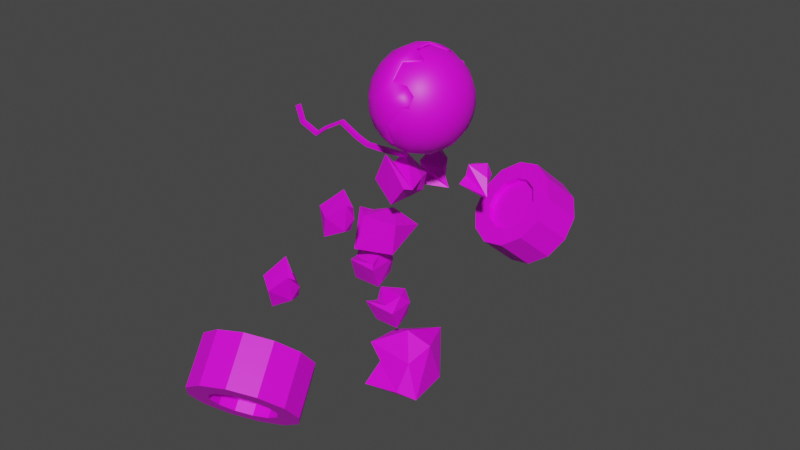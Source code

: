 # Source: EyeRevengeBoss2.blend  (saved by Blender 3.6.13; exported with 4.5.12 LTS)
import bpy
from mathutils import Matrix  # noqa: F401  (used for matrix-valued properties, if any)

bpy.ops.wm.read_factory_settings(use_empty=True)
scene = bpy.context.scene
scene.name = 'Scene'

# ---- collections
col_collection = bpy.data.collections.new('Collection'); scene.collection.children.link(col_collection)

# ---- images (referenced by path relative to the original .blend; pixels are not part of the script)
import os
ASSET_DIR = os.environ.get("B2B_ASSET_DIR", "")  # directory of the original .blend (textures are referenced by path, not embedded)
HERE = os.path.dirname(os.path.abspath(__file__))  # packed textures are extracted next to this script under _unpacked/

def load_image(name, relpath, width, height, colorspace="sRGB"):
    """Load a texture the original file referenced (path relative to the .blend, or extracted next to this script)."""
    p = next((c for c in (os.path.join(HERE, relpath), os.path.join(ASSET_DIR, relpath)) if relpath and os.path.exists(c)), "")
    if p:
        img = bpy.data.images.load(p, check_existing=True)
        img.name = name
    else:  # same state as the original file: an image datablock whose file is absent (Cycles renders it pink)
        img = bpy.data.images.new(name, width, height)
        img.source = "FILE"
        img.filepath = "//" + (relpath or name)
    img.colorspace_settings.name = colorspace
    return img
img_dungeons_2_texture_01_a_png = load_image('Dungeons_2_Texture_01_A.png', 'Dungeons_2_Texture_01_A.png', 1024, 1024, 'sRGB')

# ---- materials (node trees are filled in below, after node groups)
mat_material = bpy.data.materials.new('Material')
mat_material.alpha_threshold = 0.0
mat_material.use_transparent_shadow = False
mat_material.roughness = 0.5
mat_material.line_color = (0.0, 0.0, 0.0, 1.0)

# ---- material node trees
mat_material.use_nodes = True; mat_material.node_tree.nodes.clear()
_N = mat_material.node_tree.nodes; _L = mat_material.node_tree.links
n0 = _N.new('ShaderNodeOutputMaterial'); n0.name = 'Material Output'; n0.location = (300, 300)
n1 = _N.new('ShaderNodeBsdfPrincipled'); n1.name = 'Principled BSDF'; n1.location = (10, 300)
n1.distribution = 'GGX'
n1.subsurface_method = 'RANDOM_WALK_SKIN'
n1.inputs[3].default_value = 1.45
n1.inputs[27].default_value = (0.0, 0.0, 0.0, 1.0)
n1.inputs[28].default_value = 1.0
n2 = _N.new('ShaderNodeTexImage'); n2.name = 'Image Texture'; n2.location = (-449, 42)
n2.image = img_dungeons_2_texture_01_a_png
_L.new(n1.outputs[0], n0.inputs[0])
_L.new(n2.outputs[0], n1.inputs[0])
n0.is_active_output = True

# ---- world
world_world = bpy.data.worlds.new('World'); scene.world = world_world
world_world.use_nodes = True; world_world.node_tree.nodes.clear()
_N = world_world.node_tree.nodes; _L = world_world.node_tree.links
n0 = _N.new('ShaderNodeOutputWorld'); n0.name = 'World Output'; n0.location = (300, 300)
n1 = _N.new('ShaderNodeBackground'); n1.name = 'Background'; n1.location = (10, 300)
n1.inputs[0].default_value = (0.05088, 0.05088, 0.05088, 1.0)
_L.new(n1.outputs[0], n0.inputs[0])
n0.is_active_output = True
world_world.color = (0.05088, 0.05088, 0.05088)
world_world.use_sun_shadow = False
world_world.sun_shadow_jitter_overblur = 0.0

# ---- meshes
me_sphere_002 = bpy.data.meshes.new('Sphere.002')
me_sphere_002.from_pydata([(0.004323, 0.7216, 0.2691), (0.004323, 0.8926, -0.317), (0.06015, 0.8272, -0.6355), (0.1102, 0.253, 0.6314), (0.2057, 0.4835, 0.4897), (0.2815, 0.6665, 0.2691), (0.3301, 0.784, -0.008822), (0.3469, 0.8245, -0.317), (0.1519, 0.8056, -0.7131), (0.1999, 0.193, 0.6314), (0.3764, 0.3695, 0.4897), (0.5164, 0.5095, 0.2691), (0.6063, 0.5994, -0.008822), (0.6373, 0.6304, -0.317), (0.6063, 0.5994, -0.6251), (0.2599, 0.1033, 0.6314), (0.4904, 0.1988, 0.4897), (0.6734, 0.2746, 0.2691), (0.7909, 0.3232, -0.008822), (0.8314, 0.34, -0.317), (0.8122, 0.2161, -0.6251), (0.2809, -0.00258, 0.6314), (0.5305, -0.00258, 0.4897), (0.7285, -0.00258, 0.2691), (0.8557, -0.00258, -0.008822), (0.8995, -0.00258, -0.317), (0.8344, 0.1045, -0.6251), (0.2599, -0.1084, 0.6314), (0.4904, -0.2039, 0.4897), (0.6734, -0.2797, 0.2691), (0.7909, -0.3284, -0.008822), (0.8314, -0.3452, -0.317), (0.7149, -0.4421, -0.6251), (0.1999, -0.1982, 0.6314), (0.3764, -0.3746, 0.4897), (0.5164, -0.5147, 0.2691), (0.6063, -0.6046, -0.008822), (0.6373, -0.6356, -0.317), (0.6823, -0.4909, -0.6251), (0.1102, -0.2581, 0.6314), (0.2057, -0.4887, 0.4897), (0.2815, -0.6717, 0.2691), (0.3301, -0.7891, -0.008822), (0.3469, -0.8296, -0.317), (0.3301, -0.7891, -0.6251), (0.1091, -0.7055, -0.8486), (0.004323, -0.2792, 0.6314), (0.004323, -0.5288, 0.4897), (0.004323, -0.7268, 0.2691), (0.004323, -0.8539, -0.008822), (0.004323, -0.8978, -0.317), (0.004323, -0.8539, -0.6251), (-0.005205, -0.7282, -0.8486), (-0.1015, -0.2581, 0.6314), (-0.197, -0.4887, 0.4897), (-0.2728, -0.6717, 0.2691), (-0.3215, -0.7891, -0.008822), (-0.3382, -0.8296, -0.317), (-0.1396, -0.7539, -0.734), (0.004323, -0.00258, 0.6802), (-0.1913, -0.1982, 0.6314), (-0.3677, -0.3746, 0.4897), (-0.5078, -0.5147, 0.2691), (-0.5977, -0.6046, -0.008822), (-0.6287, -0.6356, -0.317), (-0.2512, -0.1084, 0.6314), (-0.4818, -0.2039, 0.4897), (-0.6648, -0.2797, 0.2691), (-0.7822, -0.3284, -0.008822), (-0.8407, -0.1628, -0.2403), (-0.2723, -0.00258, 0.6314), (-0.5219, -0.00258, 0.4897), (-0.7199, -0.00258, 0.2691), (-0.847, -0.00258, -0.008822), (-0.8691, -0.02032, -0.2403), (-0.2512, 0.1033, 0.6314), (-0.4818, 0.1988, 0.4897), (-0.6648, 0.2746, 0.2691), (-0.7822, 0.3232, -0.008822), (-0.8227, 0.34, -0.317), (-0.1913, 0.193, 0.6314), (-0.3677, 0.3695, 0.4897), (-0.5078, 0.5095, 0.2691), (-0.5977, 0.5994, -0.008822), (-0.6287, 0.6304, -0.317), (-0.1015, 0.253, 0.6314), (-0.197, 0.4835, 0.4897), (-0.2728, 0.6665, 0.2691), (-0.3215, 0.784, -0.008822), (-0.3382, 0.8245, -0.317), (0.004324, 0.274, 0.6314), (0.004324, 0.5236, 0.4897), (0.004324, 0.8488, -0.008822), (0.003138, 0.9469, -0.3016), (0.06232, 0.8776, -0.6393), (0.1154, 0.2689, 0.7036), (0.2166, 0.5133, 0.5535), (0.2969, 0.7072, 0.3197), (0.3485, 0.8318, 0.025), (0.3663, 0.8747, -0.3016), (0.1596, 0.8547, -0.7215), (0.003138, 0.7657, 0.3197), (0.2105, 0.2053, 0.7036), (0.3975, 0.3924, 0.5535), (0.546, 0.5408, 0.3197), (0.6413, 0.6361, 0.025), (0.6741, 0.669, -0.3016), (0.6413, 0.6361, -0.6283), (0.2741, 0.1102, 0.7036), (0.5184, 0.2114, 0.5535), (0.7124, 0.2918, 0.3197), (0.8369, 0.3433, 0.025), (0.8798, 0.3611, -0.3016), (0.8595, 0.2298, -0.6283), (0.2964, -0.002016, 0.7036), (0.5609, -0.002016, 0.5535), (0.7708, -0.002016, 0.3197), (0.9056, -0.002016, 0.025), (0.9521, -0.002016, -0.3016), (0.883, 0.1115, -0.6283), (0.2741, -0.1142, 0.7036), (0.5184, -0.2155, 0.5535), (0.7124, -0.2958, 0.3197), (0.8369, -0.3474, 0.025), (0.8798, -0.3652, -0.3016), (0.7564, -0.4679, -0.6283), (0.2105, -0.2094, 0.7036), (0.3975, -0.3964, 0.5535), (0.546, -0.5449, 0.3197), (0.6413, -0.6402, 0.025), (0.6741, -0.673, -0.3016), (0.7218, -0.5196, -0.6283), (0.1154, -0.2729, 0.7036), (0.2166, -0.5173, 0.5535), (0.2969, -0.7113, 0.3197), (0.3485, -0.8358, 0.025), (0.3663, -0.8787, -0.3016), (0.3485, -0.8358, -0.6283), (0.1142, -0.7471, -0.8652), (0.003138, -0.2952, 0.7036), (0.003138, -0.5598, 0.5535), (0.003138, -0.7697, 0.3197), (0.003138, -0.9045, 0.025), (0.003138, -0.9509, -0.3016), (0.003138, -0.9045, -0.6283), (-0.006963, -0.7712, -0.8652), (-0.1091, -0.2729, 0.7036), (-0.2103, -0.5173, 0.5535), (-0.2906, -0.7113, 0.3197), (-0.3422, -0.8358, 0.025), (-0.36, -0.8787, -0.3016), (-0.1494, -0.7985, -0.7437), (0.003138, -0.002015, 0.7554), (-0.2042, -0.2094, 0.7036), (-0.3913, -0.3964, 0.5535), (-0.5397, -0.5449, 0.3197), (-0.635, -0.6402, 0.025), (-0.6679, -0.673, -0.3016), (-0.2678, -0.1142, 0.7036), (-0.5122, -0.2155, 0.5535), (-0.7061, -0.2958, 0.3197), (-0.8306, -0.3474, 0.025), (-0.8926, -0.1718, -0.2204), (-0.2901, -0.002015, 0.7036), (-0.5546, -0.002015, 0.5535), (-0.7646, -0.002015, 0.3197), (-0.8993, -0.002015, 0.025), (-0.9227, -0.02082, -0.2204), (-0.2678, 0.1102, 0.7036), (-0.5122, 0.2114, 0.5535), (-0.7061, 0.2918, 0.3197), (-0.8306, 0.3433, 0.025), (-0.8736, 0.3611, -0.3016), (-0.2042, 0.2053, 0.7036), (-0.3913, 0.3924, 0.5535), (-0.5397, 0.5408, 0.3197), (-0.635, 0.6361, 0.025), (-0.6679, 0.669, -0.3016), (-0.1091, 0.2689, 0.7036), (-0.2103, 0.5133, 0.5535), (-0.2906, 0.7072, 0.3197), (-0.3422, 0.8318, 0.025), (-0.36, 0.8747, -0.3016), (0.003138, 0.2912, 0.7036), (0.003138, 0.5557, 0.5535), (0.003139, 0.9005, 0.025), (0.01175, 0.7502, -0.9095), (-0.006909, 0.9286, -0.305), (-0.07525, 0.8603, 0.02095), (-0.08707, 0.2614, -1.288), (-0.1911, 0.5019, -1.146), (-0.2772, 0.6927, -0.9221), (-0.3367, 0.8153, -0.6376), (-0.364, 0.8575, -0.3206), (-0.1734, 0.8378, 0.0968), (-0.1806, 0.1988, -1.292), (-0.3691, 0.3829, -1.154), (-0.5221, 0.529, -0.9328), (-0.6247, 0.6228, -0.6502), (-0.6668, 0.6551, -0.3338), (-0.6443, 0.6228, -0.01464), (-0.6223, 0.4347, 0.2734), (-0.2431, 0.1052, -1.295), (-0.488, 0.2048, -1.159), (-0.6858, 0.2839, -0.9399), (-0.8171, 0.3346, -0.6586), (-0.8691, 0.3521, -0.3427), (-0.8589, 0.2229, -0.02402), (-0.6602, 0.3781, 0.2717), (-0.2651, -0.005243, -1.296), (-0.5297, -0.005243, -1.161), (-0.7432, -0.005243, -0.9424), (-0.8846, -0.005243, -0.6616), (-0.9401, -0.005243, -0.3458), (-0.882, 0.1065, -0.02503), (-0.2431, -0.1157, -1.295), (-0.488, -0.2153, -1.159), (-0.6858, -0.2944, -0.9399), (-0.8171, -0.3451, -0.6586), (-0.8691, -0.3626, -0.3427), (-0.7575, -0.4637, -0.01959), (-0.1806, -0.2093, -1.292), (-0.3691, -0.3934, -1.154), (-0.5221, -0.5394, -0.9328), (-0.6247, -0.6332, -0.6502), (-0.6668, -0.6656, -0.3338), (-0.7235, -0.5146, -0.0181), (-0.08707, -0.2718, -1.288), (-0.1911, -0.5123, -1.146), (-0.2772, -0.7032, -0.9221), (-0.3367, -0.8258, -0.6376), (-0.364, -0.868, -0.3206), (-0.3564, -0.8258, -0.00206), (-0.1331, -0.7385, 0.2385), (0.02328, -0.2938, -1.283), (0.01878, -0.5541, -1.137), (0.01175, -0.7607, -0.9095), (0.002902, -0.8934, -0.6228), (-0.006908, -0.9391, -0.305), (-0.01672, -0.8934, 0.01278), (-0.0139, -0.7622, 0.2438), (0.1336, -0.2718, -1.278), (0.2287, -0.5123, -1.128), (0.3007, -0.7032, -0.8968), (0.3425, -0.8258, -0.6079), (0.3502, -0.868, -0.2894), (0.1299, -0.789, 0.1316), (0.02484, -0.005243, -1.333), (0.2272, -0.2093, -1.274), (0.4066, -0.3934, -1.12), (0.5456, -0.5394, -0.8861), (0.6305, -0.6332, -0.5954), (0.653, -0.6656, -0.2762), (0.6672, -0.5489, 0.04266), (0.2897, -0.1157, -1.271), (0.5255, -0.2153, -1.115), (0.7093, -0.2944, -0.879), (0.8229, -0.3451, -0.587), (0.8765, -0.1724, -0.3455), (0.7469, -0.4294, 0.04615), (0.3117, -0.005243, -1.27), (0.5673, -0.005243, -1.113), (0.7667, -0.005243, -0.8765), (0.8904, -0.005243, -0.584), (0.906, -0.02375, -0.3443), (0.8829, -0.02375, -0.2129), (0.7143, 0.07086, 0.3318), (0.2897, 0.1052, -1.271), (0.5255, 0.2048, -1.115), (0.7093, 0.2839, -0.879), (0.8229, 0.3346, -0.587), (0.8553, 0.3521, -0.2673), (0.8032, 0.3346, 0.04861), (0.6871, 0.2078, 0.3306), (0.2272, 0.1988, -1.274), (0.4066, 0.3829, -1.12), (0.5456, 0.529, -0.8861), (0.6305, 0.6228, -0.5954), (0.653, 0.6551, -0.2762), (0.5134, 0.6879, 0.03595), (0.1336, 0.2614, -1.278), (0.2287, 0.5019, -1.128), (0.3007, 0.6927, -0.8968), (0.3425, 0.8153, -0.6079), (0.3502, 0.8575, -0.2894), (0.4203, 0.7501, 0.03188), (0.02328, 0.2833, -1.283), (0.01878, 0.5436, -1.137), (0.002901, 0.8829, -0.6228)], [], [(2, 8, 7, 1), (0, 5, 4, 91), (92, 6, 5, 0), (90, 3, 59), (1, 7, 6, 92), (91, 4, 3, 90), (8, 14, 13, 7), (5, 11, 10, 4), (6, 12, 11, 5), (3, 9, 59), (7, 13, 12, 6), (4, 10, 9, 3), (10, 16, 15, 9), (11, 17, 16, 10), (12, 18, 17, 11), (9, 15, 59), (13, 19, 18, 12), (19, 25, 24, 18), (16, 22, 21, 15), (20, 26, 25, 19), (17, 23, 22, 16), (18, 24, 23, 17), (15, 21, 59), (24, 30, 29, 23), (21, 27, 59), (25, 31, 30, 24), (22, 28, 27, 21), (23, 29, 28, 22), (30, 36, 35, 29), (27, 33, 59), (31, 37, 36, 30), (28, 34, 33, 27), (32, 38, 37, 31), (29, 35, 34, 28), (35, 41, 40, 34), (36, 42, 41, 35), (33, 39, 59), (37, 43, 42, 36), (34, 40, 39, 33), (44, 51, 50, 43), (41, 48, 47, 40), (45, 52, 51, 44), (42, 49, 48, 41), (39, 46, 59), (43, 50, 49, 42), (40, 47, 46, 39), (50, 57, 56, 49), (47, 54, 53, 46), (51, 58, 57, 50), (48, 55, 54, 47), (49, 56, 55, 48), (46, 53, 59), (53, 60, 59), (57, 64, 63, 56), (54, 61, 60, 53), (55, 62, 61, 54), (56, 63, 62, 55), (63, 68, 67, 62), (60, 65, 59), (64, 69, 68, 63), (61, 66, 65, 60), (62, 67, 66, 61), (68, 73, 72, 67), (65, 70, 59), (69, 74, 73, 68), (66, 71, 70, 65), (67, 72, 71, 66), (72, 77, 76, 71), (73, 78, 77, 72), (70, 75, 59), (74, 79, 78, 73), (71, 76, 75, 70), (76, 81, 80, 75), (77, 82, 81, 76), (78, 83, 82, 77), (75, 80, 59), (79, 84, 83, 78), (84, 89, 88, 83), (81, 86, 85, 80), (82, 87, 86, 81), (83, 88, 87, 82), (80, 85, 59), (85, 90, 59), (89, 1, 92, 88), (86, 91, 90, 85), (87, 0, 91, 86), (88, 92, 0, 87), (94, 93, 99, 100), (101, 184, 96, 97), (185, 101, 97, 98), (183, 152, 95), (93, 185, 98, 99), (184, 183, 95, 96), (100, 99, 106, 107), (97, 96, 103, 104), (98, 97, 104, 105), (95, 152, 102), (99, 98, 105, 106), (96, 95, 102, 103), (103, 102, 108, 109), (104, 103, 109, 110), (105, 104, 110, 111), (102, 152, 108), (106, 105, 111, 112), (112, 111, 117, 118), (109, 108, 114, 115), (113, 112, 118, 119), (110, 109, 115, 116), (111, 110, 116, 117), (108, 152, 114), (117, 116, 122, 123), (114, 152, 120), (118, 117, 123, 124), (115, 114, 120, 121), (116, 115, 121, 122), (123, 122, 128, 129), (120, 152, 126), (124, 123, 129, 130), (121, 120, 126, 127), (125, 124, 130, 131), (122, 121, 127, 128), (128, 127, 133, 134), (129, 128, 134, 135), (126, 152, 132), (130, 129, 135, 136), (127, 126, 132, 133), (137, 136, 143, 144), (134, 133, 140, 141), (138, 137, 144, 145), (135, 134, 141, 142), (132, 152, 139), (136, 135, 142, 143), (133, 132, 139, 140), (143, 142, 149, 150), (140, 139, 146, 147), (144, 143, 150, 151), (141, 140, 147, 148), (142, 141, 148, 149), (139, 152, 146), (146, 152, 153), (150, 149, 156, 157), (147, 146, 153, 154), (148, 147, 154, 155), (149, 148, 155, 156), (156, 155, 160, 161), (153, 152, 158), (157, 156, 161, 162), (154, 153, 158, 159), (155, 154, 159, 160), (161, 160, 165, 166), (158, 152, 163), (162, 161, 166, 167), (159, 158, 163, 164), (160, 159, 164, 165), (165, 164, 169, 170), (166, 165, 170, 171), (163, 152, 168), (167, 166, 171, 172), (164, 163, 168, 169), (169, 168, 173, 174), (170, 169, 174, 175), (171, 170, 175, 176), (168, 152, 173), (172, 171, 176, 177), (177, 176, 181, 182), (174, 173, 178, 179), (175, 174, 179, 180), (176, 175, 180, 181), (173, 152, 178), (178, 152, 183), (182, 181, 185, 93), (179, 178, 183, 184), (180, 179, 184, 101), (181, 180, 101, 185), (20, 113, 119, 26), (64, 157, 162, 69), (74, 167, 172, 79), (38, 131, 130, 37), (52, 145, 144, 51), (32, 125, 131, 38), (26, 119, 118, 25), (69, 162, 167, 74), (25, 118, 124, 31), (13, 106, 112, 19), (37, 130, 136, 43), (14, 107, 106, 13), (2, 94, 100, 8), (51, 144, 151, 58), (84, 177, 182, 89), (8, 100, 107, 14), (89, 182, 93, 1), (79, 172, 177, 84), (57, 150, 157, 64), (43, 136, 137, 44), (1, 93, 94, 2), (44, 137, 138, 45), (31, 124, 125, 32), (58, 151, 150, 57), (45, 138, 145, 52), (19, 112, 113, 20), (188, 187, 193, 194), (186, 287, 190, 191), (288, 186, 191, 192), (286, 247, 189), (187, 288, 192, 193), (287, 286, 189, 190), (194, 193, 199, 200), (191, 190, 196, 197), (192, 191, 197, 198), (189, 247, 195), (193, 192, 198, 199), (190, 189, 195, 196), (196, 195, 202, 203), (200, 199, 206, 207), (197, 196, 203, 204), (201, 200, 207, 208), (198, 197, 204, 205), (195, 247, 202), (199, 198, 205, 206), (206, 205, 212, 213), (203, 202, 209, 210), (207, 206, 213, 214), (204, 203, 210, 211), (205, 204, 211, 212), (202, 247, 209), (212, 211, 217, 218), (209, 247, 215), (213, 212, 218, 219), (210, 209, 215, 216), (211, 210, 216, 217), (218, 217, 223, 224), (215, 247, 221), (219, 218, 224, 225), (216, 215, 221, 222), (220, 219, 225, 226), (217, 216, 222, 223), (223, 222, 228, 229), (224, 223, 229, 230), (221, 247, 227), (225, 224, 230, 231), (222, 221, 227, 228), (232, 231, 238, 239), (229, 228, 235, 236), (233, 232, 239, 240), (230, 229, 236, 237), (227, 247, 234), (231, 230, 237, 238), (228, 227, 234, 235), (238, 237, 244, 245), (235, 234, 241, 242), (239, 238, 245, 246), (236, 235, 242, 243), (237, 236, 243, 244), (234, 247, 241), (241, 247, 248), (245, 244, 251, 252), (242, 241, 248, 249), (243, 242, 249, 250), (244, 243, 250, 251), (251, 250, 256, 257), (248, 247, 254), (252, 251, 257, 258), (249, 248, 254, 255), (253, 252, 258, 259), (250, 249, 255, 256), (257, 256, 262, 263), (254, 247, 260), (258, 257, 263, 264), (255, 254, 260, 261), (256, 255, 261, 262), (265, 264, 271, 272), (262, 261, 268, 269), (266, 265, 272, 273), (263, 262, 269, 270), (260, 247, 267), (264, 263, 270, 271), (261, 260, 267, 268), (268, 267, 274, 275), (269, 268, 275, 276), (270, 269, 276, 277), (267, 247, 274), (271, 270, 277, 278), (278, 277, 283, 284), (275, 274, 280, 281), (279, 278, 284, 285), (276, 275, 281, 282), (277, 276, 282, 283), (274, 247, 280), (280, 247, 286), (284, 283, 288, 187), (281, 280, 286, 287), (282, 281, 287, 186), (283, 282, 186, 288)])
me_sphere_002.polygons.foreach_set('use_smooth', [True] * 293)
_uv = me_sphere_002.uv_layers.new(name='UVMap')
_uv.uv.foreach_set('vector', [0.4242, 0.009678, 0.4241, 0.009678, 0.4241, 0.009885, 0.4242, 0.009885, 0.4242, 0.0103, 0.4241, 0.0103, 0.4241, 0.01051, 0.4242, 0.01051, 0.4242, 0.01009, 0.4241, 0.01009, 0.4241, 0.0103, 0.4242, 0.0103, 0.4242, 0.01071, 0.4241, 0.01071, 0.4242, 0.01092, 0.4242, 0.009885, 0.4241, 0.009885, 0.4241, 0.01009, 0.4242, 0.01009, 0.4242, 0.01051, 0.4241, 0.01051, 0.4241, 0.01071, 0.4242, 0.01071, 0.4241, 0.009678, 0.424, 0.009678, 0.424, 0.009885, 0.4241, 0.009885, 0.4241, 0.0103, 0.424, 0.0103, 0.424, 0.01051, 0.4241, 0.01051, 0.4241, 0.01009, 0.424, 0.01009, 0.424, 0.0103, 0.4241, 0.0103, 0.4241, 0.01071, 0.424, 0.01071, 0.424, 0.01092, 0.4241, 0.009885, 0.424, 0.009885, 0.424, 0.01009, 0.4241, 0.01009, 0.4241, 0.01051, 0.424, 0.01051, 0.424, 0.01071, 0.4241, 0.01071, 0.424, 0.01051, 0.4238, 0.01051, 0.4238, 0.01071, 0.424, 0.01071, 0.424, 0.0103, 0.4238, 0.0103, 0.4238, 0.01051, 0.424, 0.01051, 0.424, 0.01009, 0.4238, 0.01009, 0.4238, 0.0103, 0.424, 0.0103, 0.424, 0.01071, 0.4238, 0.01071, 0.4239, 0.01092, 0.424, 0.009885, 0.4238, 0.009885, 0.4238, 0.01009, 0.424, 0.01009, 0.4238, 0.009885, 0.4237, 0.009885, 0.4237, 0.01009, 0.4238, 0.01009, 0.4238, 0.01051, 0.4237, 0.01051, 0.4237, 0.01071, 0.4238, 0.01071, 0.4238, 0.009678, 0.4237, 0.009678, 0.4237, 0.009885, 0.4238, 0.009885, 0.4238, 0.0103, 0.4237, 0.0103, 0.4237, 0.01051, 0.4238, 0.01051, 0.4238, 0.01009, 0.4237, 0.01009, 0.4237, 0.0103, 0.4238, 0.0103, 0.4238, 0.01071, 0.4237, 0.01071, 0.4238, 0.01092, 0.4237, 0.01009, 0.4236, 0.01009, 0.4236, 0.0103, 0.4237, 0.0103, 0.4237, 0.01071, 0.4236, 0.01071, 0.4237, 0.01092, 0.4237, 0.009885, 0.4236, 0.009885, 0.4236, 0.01009, 0.4237, 0.01009, 0.4237, 0.01051, 0.4236, 0.01051, 0.4236, 0.01071, 0.4237, 0.01071, 0.4237, 0.0103, 0.4236, 0.0103, 0.4236, 0.01051, 0.4237, 0.01051, 0.4236, 0.01009, 0.4235, 0.01009, 0.4235, 0.0103, 0.4236, 0.0103, 0.4236, 0.01071, 0.4235, 0.01071, 0.4235, 0.01092, 0.4236, 0.009885, 0.4235, 0.009885, 0.4235, 0.01009, 0.4236, 0.01009, 0.4236, 0.01051, 0.4235, 0.01051, 0.4235, 0.01071, 0.4236, 0.01071, 0.4236, 0.009678, 0.4235, 0.009678, 0.4235, 0.009885, 0.4236, 0.009885, 0.4236, 0.0103, 0.4235, 0.0103, 0.4235, 0.01051, 0.4236, 0.01051, 0.4235, 0.0103, 0.4233, 0.0103, 0.4233, 0.01051, 0.4235, 0.01051, 0.4235, 0.01009, 0.4233, 0.01009, 0.4233, 0.0103, 0.4235, 0.0103, 0.4235, 0.01071, 0.4233, 0.01071, 0.4234, 0.01092, 0.4235, 0.009885, 0.4233, 0.009885, 0.4233, 0.01009, 0.4235, 0.01009, 0.4235, 0.01051, 0.4233, 0.01051, 0.4233, 0.01071, 0.4235, 0.01071, 0.4233, 0.009678, 0.4232, 0.009678, 0.4232, 0.009885, 0.4233, 0.009885, 0.4233, 0.0103, 0.4232, 0.0103, 0.4232, 0.01051, 0.4233, 0.01051, 0.4233, 0.009471, 0.4232, 0.009471, 0.4232, 0.009678, 0.4233, 0.009678, 0.4233, 0.01009, 0.4232, 0.01009, 0.4232, 0.0103, 0.4233, 0.0103, 0.4233, 0.01071, 0.4232, 0.01071, 0.4233, 0.01092, 0.4233, 0.009885, 0.4232, 0.009885, 0.4232, 0.01009, 0.4233, 0.01009, 0.4233, 0.01051, 0.4232, 0.01051, 0.4232, 0.01071, 0.4233, 0.01071, 0.4232, 0.009885, 0.4231, 0.009885, 0.4231, 0.01009, 0.4232, 0.01009, 0.4232, 0.01051, 0.4231, 0.01051, 0.4231, 0.01071, 0.4232, 0.01071, 0.4232, 0.009678, 0.4231, 0.009678, 0.4231, 0.009885, 0.4232, 0.009885, 0.4232, 0.0103, 0.4231, 0.0103, 0.4231, 0.01051, 0.4232, 0.01051, 0.4232, 0.01009, 0.4231, 0.01009, 0.4231, 0.0103, 0.4232, 0.0103, 0.4232, 0.01071, 0.4231, 0.01071, 0.4231, 0.01092, 0.4231, 0.01071, 0.4229, 0.01071, 0.423, 0.01092, 0.4231, 0.009885, 0.4229, 0.009885, 0.4229, 0.01009, 0.4231, 0.01009, 0.4231, 0.01051, 0.4229, 0.01051, 0.4229, 0.01071, 0.4231, 0.01071, 0.4231, 0.0103, 0.4229, 0.0103, 0.4229, 0.01051, 0.4231, 0.01051, 0.4231, 0.01009, 0.4229, 0.01009, 0.4229, 0.0103, 0.4231, 0.0103, 0.4229, 0.01009, 0.4228, 0.01009, 0.4228, 0.0103, 0.4229, 0.0103, 0.4229, 0.01071, 0.4228, 0.01071, 0.4229, 0.01092, 0.4229, 0.009885, 0.4228, 0.009885, 0.4228, 0.01009, 0.4229, 0.01009, 0.4229, 0.01051, 0.4228, 0.01051, 0.4228, 0.01071, 0.4229, 0.01071, 0.4229, 0.0103, 0.4228, 0.0103, 0.4228, 0.01051, 0.4229, 0.01051, 0.4228, 0.01009, 0.4227, 0.01009, 0.4227, 0.0103, 0.4228, 0.0103, 0.4228, 0.01071, 0.4227, 0.01071, 0.4227, 0.01092, 0.4228, 0.009885, 0.4227, 0.009885, 0.4227, 0.01009, 0.4228, 0.01009, 0.4228, 0.01051, 0.4227, 0.01051, 0.4227, 0.01071, 0.4228, 0.01071, 0.4228, 0.0103, 0.4227, 0.0103, 0.4227, 0.01051, 0.4228, 0.01051, 0.4248, 0.0103, 0.4246, 0.0103, 0.4246, 0.01051, 0.4248, 0.01051, 0.4248, 0.01009, 0.4246, 0.01009, 0.4246, 0.0103, 0.4248, 0.0103, 0.4248, 0.01071, 0.4246, 0.01071, 0.4247, 0.01092, 0.4248, 0.009885, 0.4246, 0.009885, 0.4246, 0.01009, 0.4248, 0.01009, 0.4248, 0.01051, 0.4246, 0.01051, 0.4246, 0.01071, 0.4248, 0.01071, 0.4246, 0.01051, 0.4245, 0.01051, 0.4245, 0.01071, 0.4246, 0.01071, 0.4246, 0.0103, 0.4245, 0.0103, 0.4245, 0.01051, 0.4246, 0.01051, 0.4246, 0.01009, 0.4245, 0.01009, 0.4245, 0.0103, 0.4246, 0.0103, 0.4246, 0.01071, 0.4245, 0.01071, 0.4246, 0.01092, 0.4246, 0.009885, 0.4245, 0.009885, 0.4245, 0.01009, 0.4246, 0.01009, 0.4245, 0.009885, 0.4244, 0.009885, 0.4244, 0.01009, 0.4245, 0.01009, 0.4245, 0.01051, 0.4244, 0.01051, 0.4244, 0.01071, 0.4245, 0.01071, 0.4245, 0.0103, 0.4244, 0.0103, 0.4244, 0.01051, 0.4245, 0.01051, 0.4245, 0.01009, 0.4244, 0.01009, 0.4244, 0.0103, 0.4245, 0.0103, 0.4245, 0.01071, 0.4244, 0.01071, 0.4244, 0.01092, 0.4244, 0.01071, 0.4242, 0.01071, 0.4243, 0.01092, 0.4244, 0.009885, 0.4242, 0.009885, 0.4242, 0.01009, 0.4244, 0.01009, 0.4244, 0.01051, 0.4242, 0.01051, 0.4242, 0.01071, 0.4244, 0.01071, 0.4244, 0.0103, 0.4242, 0.0103, 0.4242, 0.01051, 0.4244, 0.01051, 0.4244, 0.01009, 0.4242, 0.01009, 0.4242, 0.0103, 0.4244, 0.0103, 0.4242, 0.009678, 0.4242, 0.009885, 0.4241, 0.009885, 0.4241, 0.009678, 0.4242, 0.0103, 0.4242, 0.01051, 0.4241, 0.01051, 0.4241, 0.0103, 0.4242, 0.01009, 0.4242, 0.0103, 0.4241, 0.0103, 0.4241, 0.01009, 0.4242, 0.01071, 0.4242, 0.01092, 0.4241, 0.01071, 0.4242, 0.009885, 0.4242, 0.01009, 0.4241, 0.01009, 0.4241, 0.009885, 0.4242, 0.01051, 0.4242, 0.01071, 0.4241, 0.01071, 0.4241, 0.01051, 0.4241, 0.009678, 0.4241, 0.009885, 0.424, 0.009885, 0.424, 0.009678, 0.4241, 0.0103, 0.4241, 0.01051, 0.424, 0.01051, 0.424, 0.0103, 0.4241, 0.01009, 0.4241, 0.0103, 0.424, 0.0103, 0.424, 0.01009, 0.4241, 0.01071, 0.424, 0.01092, 0.424, 0.01071, 0.4241, 0.009885, 0.4241, 0.01009, 0.424, 0.01009, 0.424, 0.009885, 0.4241, 0.01051, 0.4241, 0.01071, 0.424, 0.01071, 0.424, 0.01051, 0.424, 0.01051, 0.424, 0.01071, 0.4238, 0.01071, 0.4238, 0.01051, 0.424, 0.0103, 0.424, 0.01051, 0.4238, 0.01051, 0.4238, 0.0103, 0.424, 0.01009, 0.424, 0.0103, 0.4238, 0.0103, 0.4238, 0.01009, 0.424, 0.01071, 0.4239, 0.01092, 0.4238, 0.01071, 0.424, 0.009885, 0.424, 0.01009, 0.4238, 0.01009, 0.4238, 0.009885, 0.4238, 0.009885, 0.4238, 0.01009, 0.4237, 0.01009, 0.4237, 0.009885, 0.4238, 0.01051, 0.4238, 0.01071, 0.4237, 0.01071, 0.4237, 0.01051, 0.4238, 0.009678, 0.4238, 0.009885, 0.4237, 0.009885, 0.4237, 0.009678, 0.4238, 0.0103, 0.4238, 0.01051, 0.4237, 0.01051, 0.4237, 0.0103, 0.4238, 0.01009, 0.4238, 0.0103, 0.4237, 0.0103, 0.4237, 0.01009, 0.4238, 0.01071, 0.4238, 0.01092, 0.4237, 0.01071, 0.4237, 0.01009, 0.4237, 0.0103, 0.4236, 0.0103, 0.4236, 0.01009, 0.4237, 0.01071, 0.4237, 0.01092, 0.4236, 0.01071, 0.4237, 0.009885, 0.4237, 0.01009, 0.4236, 0.01009, 0.4236, 0.009885, 0.4237, 0.01051, 0.4237, 0.01071, 0.4236, 0.01071, 0.4236, 0.01051, 0.4237, 0.0103, 0.4237, 0.01051, 0.4236, 0.01051, 0.4236, 0.0103, 0.4236, 0.01009, 0.4236, 0.0103, 0.4235, 0.0103, 0.4235, 0.01009, 0.4236, 0.01071, 0.4235, 0.01092, 0.4235, 0.01071, 0.4236, 0.009885, 0.4236, 0.01009, 0.4235, 0.01009, 0.4235, 0.009885, 0.4236, 0.01051, 0.4236, 0.01071, 0.4235, 0.01071, 0.4235, 0.01051, 0.4236, 0.009678, 0.4236, 0.009885, 0.4235, 0.009885, 0.4235, 0.009678, 0.4236, 0.0103, 0.4236, 0.01051, 0.4235, 0.01051, 0.4235, 0.0103, 0.4235, 0.0103, 0.4235, 0.01051, 0.4233, 0.01051, 0.4233, 0.0103, 0.4235, 0.01009, 0.4235, 0.0103, 0.4233, 0.0103, 0.4233, 0.01009, 0.4235, 0.01071, 0.4234, 0.01092, 0.4233, 0.01071, 0.4235, 0.009885, 0.4235, 0.01009, 0.4233, 0.01009, 0.4233, 0.009885, 0.4235, 0.01051, 0.4235, 0.01071, 0.4233, 0.01071, 0.4233, 0.01051, 0.4233, 0.009678, 0.4233, 0.009885, 0.4232, 0.009885, 0.4232, 0.009678, 0.4233, 0.0103, 0.4233, 0.01051, 0.4232, 0.01051, 0.4232, 0.0103, 0.4233, 0.009471, 0.4233, 0.009678, 0.4232, 0.009678, 0.4232, 0.009471, 0.4233, 0.01009, 0.4233, 0.0103, 0.4232, 0.0103, 0.4232, 0.01009, 0.4233, 0.01071, 0.4233, 0.01092, 0.4232, 0.01071, 0.4233, 0.009885, 0.4233, 0.01009, 0.4232, 0.01009, 0.4232, 0.009885, 0.4233, 0.01051, 0.4233, 0.01071, 0.4232, 0.01071, 0.4232, 0.01051, 0.4232, 0.009885, 0.4232, 0.01009, 0.4231, 0.01009, 0.4231, 0.009885, 0.4232, 0.01051, 0.4232, 0.01071, 0.4231, 0.01071, 0.4231, 0.01051, 0.4232, 0.009678, 0.4232, 0.009885, 0.4231, 0.009885, 0.4231, 0.009678, 0.4232, 0.0103, 0.4232, 0.01051, 0.4231, 0.01051, 0.4231, 0.0103, 0.4232, 0.01009, 0.4232, 0.0103, 0.4231, 0.0103, 0.4231, 0.01009, 0.4232, 0.01071, 0.4231, 0.01092, 0.4231, 0.01071, 0.4231, 0.01071, 0.423, 0.01092, 0.4229, 0.01071, 0.4231, 0.009885, 0.4231, 0.01009, 0.4229, 0.01009, 0.4229, 0.009885, 0.4231, 0.01051, 0.4231, 0.01071, 0.4229, 0.01071, 0.4229, 0.01051, 0.4231, 0.0103, 0.4231, 0.01051, 0.4229, 0.01051, 0.4229, 0.0103, 0.4231, 0.01009, 0.4231, 0.0103, 0.4229, 0.0103, 0.4229, 0.01009, 0.4229, 0.01009, 0.4229, 0.0103, 0.4228, 0.0103, 0.4228, 0.01009, 0.4229, 0.01071, 0.4229, 0.01092, 0.4228, 0.01071, 0.4229, 0.009885, 0.4229, 0.01009, 0.4228, 0.01009, 0.4228, 0.009885, 0.4229, 0.01051, 0.4229, 0.01071, 0.4228, 0.01071, 0.4228, 0.01051, 0.4229, 0.0103, 0.4229, 0.01051, 0.4228, 0.01051, 0.4228, 0.0103, 0.4228, 0.01009, 0.4228, 0.0103, 0.4227, 0.0103, 0.4227, 0.01009, 0.4228, 0.01071, 0.4227, 0.01092, 0.4227, 0.01071, 0.4228, 0.009885, 0.4228, 0.01009, 0.4227, 0.01009, 0.4227, 0.009885, 0.4228, 0.01051, 0.4228, 0.01071, 0.4227, 0.01071, 0.4227, 0.01051, 0.4228, 0.0103, 0.4228, 0.01051, 0.4227, 0.01051, 0.4227, 0.0103, 0.4248, 0.0103, 0.4248, 0.01051, 0.4246, 0.01051, 0.4246, 0.0103, 0.4248, 0.01009, 0.4248, 0.0103, 0.4246, 0.0103, 0.4246, 0.01009, 0.4248, 0.01071, 0.4247, 0.01092, 0.4246, 0.01071, 0.4248, 0.009885, 0.4248, 0.01009, 0.4246, 0.01009, 0.4246, 0.009885, 0.4248, 0.01051, 0.4248, 0.01071, 0.4246, 0.01071, 0.4246, 0.01051, 0.4246, 0.01051, 0.4246, 0.01071, 0.4245, 0.01071, 0.4245, 0.01051, 0.4246, 0.0103, 0.4246, 0.01051, 0.4245, 0.01051, 0.4245, 0.0103, 0.4246, 0.01009, 0.4246, 0.0103, 0.4245, 0.0103, 0.4245, 0.01009, 0.4246, 0.01071, 0.4246, 0.01092, 0.4245, 0.01071, 0.4246, 0.009885, 0.4246, 0.01009, 0.4245, 0.01009, 0.4245, 0.009885, 0.4245, 0.009885, 0.4245, 0.01009, 0.4244, 0.01009, 0.4244, 0.009885, 0.4245, 0.01051, 0.4245, 0.01071, 0.4244, 0.01071, 0.4244, 0.01051, 0.4245, 0.0103, 0.4245, 0.01051, 0.4244, 0.01051, 0.4244, 0.0103, 0.4245, 0.01009, 0.4245, 0.0103, 0.4244, 0.0103, 0.4244, 0.01009, 0.4245, 0.01071, 0.4244, 0.01092, 0.4244, 0.01071, 0.4244, 0.01071, 0.4243, 0.01092, 0.4242, 0.01071, 0.4244, 0.009885, 0.4244, 0.01009, 0.4242, 0.01009, 0.4242, 0.009885, 0.4244, 0.01051, 0.4244, 0.01071, 0.4242, 0.01071, 0.4242, 0.01051, 0.4244, 0.0103, 0.4244, 0.01051, 0.4242, 0.01051, 0.4242, 0.0103, 0.4244, 0.01009, 0.4244, 0.0103, 0.4242, 0.0103, 0.4242, 0.01009, 0.4238, 0.009678, 0.4238, 0.009678, 0.4237, 0.009678, 0.4237, 0.009678, 0.4229, 0.009885, 0.4229, 0.009885, 0.4228, 0.009885, 0.4228, 0.009885, 0.4248, 0.009885, 0.4248, 0.009885, 0.4246, 0.009885, 0.4246, 0.009885, 0.4235, 0.009678, 0.4235, 0.009678, 0.4235, 0.009885, 0.4235, 0.009885, 0.4232, 0.009471, 0.4232, 0.009471, 0.4232, 0.009678, 0.4232, 0.009678, 0.4236, 0.009678, 0.4236, 0.009678, 0.4235, 0.009678, 0.4235, 0.009678, 0.4237, 0.009678, 0.4237, 0.009678, 0.4237, 0.009885, 0.4237, 0.009885, 0.4228, 0.009885, 0.4228, 0.009885, 0.4227, 0.009885, 0.4227, 0.009885, 0.4237, 0.009885, 0.4237, 0.009885, 0.4236, 0.009885, 0.4236, 0.009885, 0.424, 0.009885, 0.424, 0.009885, 0.4238, 0.009885, 0.4238, 0.009885, 0.4235, 0.009885, 0.4235, 0.009885, 0.4233, 0.009885, 0.4233, 0.009885, 0.424, 0.009678, 0.424, 0.009678, 0.424, 0.009885, 0.424, 0.009885, 0.4242, 0.009678, 0.4242, 0.009678, 0.4241, 0.009678, 0.4241, 0.009678, 0.4232, 0.009678, 0.4232, 0.009678, 0.4231, 0.009678, 0.4231, 0.009678, 0.4245, 0.009885, 0.4245, 0.009885, 0.4244, 0.009885, 0.4244, 0.009885, 0.4241, 0.009678, 0.4241, 0.009678, 0.424, 0.009678, 0.424, 0.009678, 0.4244, 0.009885, 0.4244, 0.009885, 0.4242, 0.009885, 0.4242, 0.009885, 0.4246, 0.009885, 0.4246, 0.009885, 0.4245, 0.009885, 0.4245, 0.009885, 0.4231, 0.009885, 0.4231, 0.009885, 0.4229, 0.009885, 0.4229, 0.009885, 0.4233, 0.009885, 0.4233, 0.009885, 0.4233, 0.009678, 0.4233, 0.009678, 0.4242, 0.009885, 0.4242, 0.009885, 0.4242, 0.009678, 0.4242, 0.009678, 0.4233, 0.009678, 0.4233, 0.009678, 0.4233, 0.009471, 0.4233, 0.009471, 0.4236, 0.009885, 0.4236, 0.009885, 0.4236, 0.009678, 0.4236, 0.009678, 0.4231, 0.009678, 0.4231, 0.009678, 0.4231, 0.009885, 0.4231, 0.009885, 0.4233, 0.009471, 0.4233, 0.009471, 0.4232, 0.009471, 0.4232, 0.009471, 0.4238, 0.009885, 0.4238, 0.009885, 0.4238, 0.009678, 0.4238, 0.009678, 0.39, 0.009461, 0.39, 0.009755, 0.3898, 0.009755, 0.3898, 0.009461, 0.39, 0.01034, 0.39, 0.01064, 0.3898, 0.01064, 0.3898, 0.01034, 0.39, 0.01005, 0.39, 0.01034, 0.3898, 0.01034, 0.3898, 0.01005, 0.1341, 0.01093, 0.134, 0.01123, 0.1339, 0.01093, 0.39, 0.009755, 0.39, 0.01005, 0.3898, 0.01005, 0.3898, 0.009755, 0.39, 0.01064, 0.39, 0.01093, 0.3898, 0.01093, 0.3898, 0.01064, 0.3898, 0.009461, 0.3898, 0.009755, 0.3896, 0.009755, 0.3896, 0.009461, 0.3898, 0.01034, 0.3898, 0.01064, 0.3896, 0.01064, 0.3896, 0.01034, 0.3898, 0.01005, 0.3898, 0.01034, 0.3896, 0.01034, 0.3896, 0.01005, 0.1339, 0.01093, 0.1338, 0.01123, 0.1337, 0.01093, 0.3898, 0.009755, 0.3898, 0.01005, 0.3896, 0.01005, 0.3896, 0.009755, 0.3898, 0.01064, 0.3898, 0.01093, 0.3896, 0.01093, 0.3896, 0.01064, 0.3896, 0.01064, 0.3896, 0.01093, 0.3894, 0.01093, 0.3894, 0.01064, 0.3896, 0.009461, 0.3896, 0.009755, 0.3894, 0.009755, 0.3894, 0.009461, 0.3896, 0.01034, 0.3896, 0.01064, 0.3894, 0.01064, 0.3894, 0.01034, 0.3896, 0.009167, 0.3896, 0.009461, 0.3894, 0.009461, 0.3894, 0.009167, 0.3896, 0.01005, 0.3896, 0.01034, 0.3894, 0.01034, 0.3894, 0.01005, 0.1337, 0.01093, 0.1336, 0.01123, 0.1335, 0.01093, 0.3896, 0.009755, 0.3896, 0.01005, 0.3894, 0.01005, 0.3894, 0.009755, 0.3894, 0.009755, 0.3894, 0.01005, 0.3893, 0.01005, 0.3893, 0.009755, 0.3894, 0.01064, 0.3894, 0.01093, 0.3893, 0.01093, 0.3893, 0.01064, 0.3894, 0.009461, 0.3894, 0.009755, 0.3893, 0.009755, 0.3893, 0.009461, 0.3894, 0.01034, 0.3894, 0.01064, 0.3893, 0.01064, 0.3893, 0.01034, 0.3894, 0.01005, 0.3894, 0.01034, 0.3893, 0.01034, 0.3893, 0.01005, 0.1335, 0.01093, 0.1334, 0.01123, 0.1333, 0.01093, 0.3893, 0.01005, 0.3893, 0.01034, 0.3891, 0.01034, 0.3891, 0.01005, 0.1333, 0.01093, 0.1333, 0.01123, 0.1332, 0.01093, 0.3893, 0.009755, 0.3893, 0.01005, 0.3891, 0.01005, 0.3891, 0.009755, 0.3893, 0.01064, 0.3893, 0.01093, 0.3891, 0.01093, 0.3891, 0.01064, 0.3893, 0.01034, 0.3893, 0.01064, 0.3891, 0.01064, 0.3891, 0.01034, 0.3891, 0.01005, 0.3891, 0.01034, 0.3889, 0.01034, 0.3889, 0.01005, 0.1332, 0.01093, 0.1331, 0.01123, 0.133, 0.01093, 0.3891, 0.009755, 0.3891, 0.01005, 0.3889, 0.01005, 0.3889, 0.009755, 0.3891, 0.01064, 0.3891, 0.01093, 0.3889, 0.01093, 0.3889, 0.01064, 0.3891, 0.009461, 0.3891, 0.009755, 0.3889, 0.009755, 0.3889, 0.009461, 0.3891, 0.01034, 0.3891, 0.01064, 0.3889, 0.01064, 0.3889, 0.01034, 0.3889, 0.01034, 0.3889, 0.01064, 0.3887, 0.01064, 0.3887, 0.01034, 0.3889, 0.01005, 0.3889, 0.01034, 0.3887, 0.01034, 0.3887, 0.01005, 0.133, 0.01093, 0.1329, 0.01123, 0.1328, 0.01093, 0.3889, 0.009755, 0.3889, 0.01005, 0.3887, 0.01005, 0.3887, 0.009755, 0.3889, 0.01064, 0.3889, 0.01093, 0.3887, 0.01093, 0.3887, 0.01064, 0.3887, 0.009461, 0.3887, 0.009755, 0.3885, 0.009755, 0.3885, 0.009461, 0.3887, 0.01034, 0.3887, 0.01064, 0.3885, 0.01064, 0.3885, 0.01034, 0.3887, 0.009167, 0.3887, 0.009461, 0.3885, 0.009461, 0.3885, 0.009167, 0.3887, 0.01005, 0.3887, 0.01034, 0.3885, 0.01034, 0.3885, 0.01005, 0.1328, 0.01093, 0.1327, 0.01123, 0.1326, 0.01093, 0.3887, 0.009755, 0.3887, 0.01005, 0.3885, 0.01005, 0.3885, 0.009755, 0.3887, 0.01064, 0.3887, 0.01093, 0.3885, 0.01093, 0.3885, 0.01064, 0.3885, 0.009755, 0.3885, 0.01005, 0.3883, 0.01005, 0.3883, 0.009755, 0.3885, 0.01064, 0.3885, 0.01093, 0.3883, 0.01093, 0.3883, 0.01064, 0.3885, 0.009461, 0.3885, 0.009755, 0.3883, 0.009755, 0.3883, 0.009461, 0.3885, 0.01034, 0.3885, 0.01064, 0.3883, 0.01064, 0.3883, 0.01034, 0.3885, 0.01005, 0.3885, 0.01034, 0.3883, 0.01034, 0.3883, 0.01005, 0.1326, 0.01093, 0.1325, 0.01123, 0.1324, 0.01093, 0.1324, 0.01093, 0.1323, 0.01123, 0.1322, 0.01093, 0.3883, 0.009755, 0.3883, 0.01005, 0.3882, 0.01005, 0.3882, 0.009755, 0.3883, 0.01064, 0.3883, 0.01093, 0.3882, 0.01093, 0.3882, 0.01064, 0.3883, 0.01034, 0.3883, 0.01064, 0.3882, 0.01064, 0.3882, 0.01034, 0.3883, 0.01005, 0.3883, 0.01034, 0.3882, 0.01034, 0.3882, 0.01005, 0.3882, 0.01005, 0.3882, 0.01034, 0.388, 0.01034, 0.388, 0.01005, 0.1322, 0.01093, 0.1321, 0.01123, 0.1321, 0.01093, 0.3882, 0.009755, 0.3882, 0.01005, 0.388, 0.01005, 0.388, 0.009755, 0.3882, 0.01064, 0.3882, 0.01093, 0.388, 0.01093, 0.388, 0.01064, 0.3882, 0.009461, 0.3882, 0.009755, 0.388, 0.009755, 0.388, 0.009461, 0.3882, 0.01034, 0.3882, 0.01064, 0.388, 0.01064, 0.388, 0.01034, 0.388, 0.01005, 0.388, 0.01034, 0.3878, 0.01034, 0.3878, 0.01005, 0.1321, 0.01093, 0.132, 0.01123, 0.1319, 0.01093, 0.388, 0.009755, 0.388, 0.01005, 0.3878, 0.01005, 0.3878, 0.009755, 0.388, 0.01064, 0.388, 0.01093, 0.3878, 0.01093, 0.3878, 0.01064, 0.388, 0.01034, 0.388, 0.01064, 0.3878, 0.01064, 0.3878, 0.01034, 0.3907, 0.009461, 0.3907, 0.009755, 0.3906, 0.009755, 0.3906, 0.009461, 0.3907, 0.01034, 0.3907, 0.01064, 0.3906, 0.01064, 0.3906, 0.01034, 0.3907, 0.009167, 0.3907, 0.009461, 0.3906, 0.009461, 0.3906, 0.009167, 0.3907, 0.01005, 0.3907, 0.01034, 0.3906, 0.01034, 0.3906, 0.01005, 0.1348, 0.01093, 0.1347, 0.01123, 0.1346, 0.01093, 0.3907, 0.009755, 0.3907, 0.01005, 0.3906, 0.01005, 0.3906, 0.009755, 0.3907, 0.01064, 0.3907, 0.01093, 0.3906, 0.01093, 0.3906, 0.01064, 0.3906, 0.01064, 0.3906, 0.01093, 0.3904, 0.01093, 0.3904, 0.01064, 0.3906, 0.01034, 0.3906, 0.01064, 0.3904, 0.01064, 0.3904, 0.01034, 0.3906, 0.01005, 0.3906, 0.01034, 0.3904, 0.01034, 0.3904, 0.01005, 0.1346, 0.01093, 0.1345, 0.01123, 0.1344, 0.01093, 0.3906, 0.009755, 0.3906, 0.01005, 0.3904, 0.01005, 0.3904, 0.009755, 0.3904, 0.009755, 0.3904, 0.01005, 0.3902, 0.01005, 0.3902, 0.009755, 0.3904, 0.01064, 0.3904, 0.01093, 0.3902, 0.01093, 0.3902, 0.01064, 0.3904, 0.009461, 0.3904, 0.009755, 0.3902, 0.009755, 0.3902, 0.009461, 0.3904, 0.01034, 0.3904, 0.01064, 0.3902, 0.01064, 0.3902, 0.01034, 0.3904, 0.01005, 0.3904, 0.01034, 0.3902, 0.01034, 0.3902, 0.01005, 0.1344, 0.01093, 0.1344, 0.01123, 0.1343, 0.01093, 0.1343, 0.01093, 0.1342, 0.01123, 0.1341, 0.01093, 0.3902, 0.009755, 0.3902, 0.01005, 0.39, 0.01005, 0.39, 0.009755, 0.3902, 0.01064, 0.3902, 0.01093, 0.39, 0.01093, 0.39, 0.01064, 0.3902, 0.01034, 0.3902, 0.01064, 0.39, 0.01064, 0.39, 0.01034, 0.3902, 0.01005, 0.3902, 0.01034, 0.39, 0.01034, 0.39, 0.01005])
me_sphere_002.materials.append(mat_material)
me_sphere_002.update()
me_cube_003 = bpy.data.meshes.new('Cube.003')
me_cube_003.from_pydata([(-12.72, -8.229, 17.14), (-12.72, -12.38, 17.13), (-11.19, -8.229, 17.2), (-11.19, -12.38, 17.19), (-24.36, -8.237, 17.14), (-23.99, -8.26, 18.84), (-23.99, -12.42, 18.83), (-24.36, -12.39, 17.13), (-30.68, -8.271, 19.3), (-30.03, -8.293, 20.93), (-30.03, -12.45, 20.92), (-30.68, -12.43, 19.29), (-40.81, -8.352, 24.64), (-40.69, -8.375, 26.36), (-40.69, -12.53, 26.35), (-40.81, -12.51, 24.63), (-50.67, -8.282, 19.09), (-51.29, -8.303, 20.56), (-51.29, -12.46, 20.55), (-50.67, -12.44, 19.08), (-70.81, -8.401, 26.7), (-69.42, -8.411, 27.47), (-69.42, -12.57, 27.46), (-70.81, -12.56, 26.69), (-57.49, -8.215, 13.9), (-57.54, -8.238, 15.6), (-57.54, -12.39, 15.59), (-57.49, -12.37, 13.89), (-67.92, -8.281, 18.18), (-66.83, -8.298, 19.47), (-66.83, -12.45, 19.46), (-67.92, -12.44, 18.17), (-0.1737, -8.256, 19.76), (-0.2465, -8.233, 18.04), (-0.2454, -12.39, 18.03), (-0.1726, -12.41, 19.75), (-22.9, -8.236, 17.13), (-22.89, -12.39, 17.12), (-49.96, -8.312, 21.3), (-49.95, -12.47, 21.29), (-42.28, -8.366, 25.56), (-42.28, -12.52, 25.55), (-56.79, -8.247, 16.3), (-56.78, -12.4, 16.29)], [], [(23, 22, 21, 20), (35, 34, 33, 32), (10, 6, 5, 9), (8, 4, 7, 11), (30, 26, 25, 29), (24, 16, 19, 27), (20, 28, 31, 23), (3, 6, 37, 1), (6, 35, 32, 5), (43, 18, 17, 42), (14, 10, 9, 13), (12, 8, 11, 15), (28, 24, 27, 31), (39, 41, 14, 13, 40, 38, 17, 18), (25, 26, 43, 42), (22, 30, 29, 21), (34, 35, 6, 3), (16, 12, 15, 19), (3, 1, 37, 7, 4, 36, 0, 2, 33, 34), (37, 6, 7), (6, 10, 11, 7), (10, 14, 15, 11), (14, 41, 15), (41, 39, 19, 15), (39, 18, 19), (18, 43, 27, 19), (43, 26, 27), (26, 30, 31, 27), (23, 31, 30, 22), (33, 2, 5, 32), (2, 0, 36, 5), (4, 5, 36), (4, 8, 9, 5), (8, 12, 13, 9), (13, 12, 40), (38, 40, 12, 16), (38, 16, 17), (25, 42, 16, 24), (17, 16, 42), (24, 28, 29, 25), (21, 29, 28, 20)])
_uv = me_cube_003.uv_layers.new(name='UVMap')
_uv.uv.foreach_set('vector', [0.1376, 0.4165, 0.1377, 0.4165, 0.1377, 0.4166, 0.1376, 0.4166, 0.1376, 0.4164, 0.1377, 0.4164, 0.1377, 0.4165, 0.1376, 0.4165, 0.1375, 0.4182, 0.1375, 0.4177, 0.1376, 0.4177, 0.1376, 0.4182, 0.1375, 0.419, 0.1375, 0.4196, 0.1374, 0.4196, 0.1374, 0.419, 0.1375, 0.421, 0.1375, 0.4203, 0.1376, 0.4203, 0.1376, 0.421, 0.1375, 0.417, 0.1375, 0.4175, 0.1374, 0.4175, 0.1374, 0.417, 0.1375, 0.4158, 0.1375, 0.4162, 0.1374, 0.4162, 0.1374, 0.4158, 0.1362, 0.4206, 0.1361, 0.4195, 0.1362, 0.4196, 0.1362, 0.4204, 0.1375, 0.4177, 0.1375, 0.4158, 0.1376, 0.4158, 0.1376, 0.4177, 0.1375, 0.4202, 0.1375, 0.4198, 0.1376, 0.4198, 0.1376, 0.4202, 0.1375, 0.419, 0.1375, 0.4182, 0.1376, 0.4182, 0.1376, 0.419, 0.1375, 0.4182, 0.1375, 0.419, 0.1374, 0.419, 0.1374, 0.4182, 0.1375, 0.4162, 0.1375, 0.417, 0.1374, 0.417, 0.1374, 0.4162, 0.1375, 0.4197, 0.1375, 0.4191, 0.1375, 0.419, 0.1376, 0.419, 0.1376, 0.4191, 0.1376, 0.4197, 0.1376, 0.4198, 0.1375, 0.4198, 0.1376, 0.4203, 0.1375, 0.4203, 0.1375, 0.4202, 0.1376, 0.4202, 0.1376, 0.4164, 0.1376, 0.4158, 0.1377, 0.4158, 0.1377, 0.4164, 0.1361, 0.4214, 0.136, 0.4214, 0.1361, 0.4195, 0.1362, 0.4206, 0.1375, 0.4175, 0.1375, 0.4182, 0.1374, 0.4182, 0.1374, 0.4175, 0.1374, 0.4206, 0.1374, 0.4205, 0.1374, 0.4197, 0.1374, 0.4196, 0.1375, 0.4196, 0.1375, 0.4197, 0.1375, 0.4205, 0.1375, 0.4206, 0.1375, 0.4214, 0.1374, 0.4214, 0.1362, 0.4196, 0.1361, 0.4195, 0.1362, 0.4195, 0.1361, 0.4195, 0.136, 0.4191, 0.1361, 0.419, 0.1362, 0.4195, 0.136, 0.4191, 0.1356, 0.4182, 0.1357, 0.4182, 0.1361, 0.419, 0.1356, 0.4182, 0.1357, 0.418, 0.1357, 0.4182, 0.1357, 0.418, 0.136, 0.4175, 0.1361, 0.4175, 0.1357, 0.4182, 0.136, 0.4175, 0.136, 0.4174, 0.1361, 0.4175, 0.136, 0.4174, 0.1363, 0.417, 0.1365, 0.417, 0.1361, 0.4175, 0.1363, 0.417, 0.1364, 0.417, 0.1365, 0.417, 0.1364, 0.417, 0.1361, 0.4162, 0.1362, 0.4161, 0.1365, 0.417, 0.1357, 0.4158, 0.1362, 0.4161, 0.1361, 0.4162, 0.1356, 0.4159, 0.1369, 0.4214, 0.1368, 0.4206, 0.1369, 0.4195, 0.137, 0.4214, 0.1368, 0.4206, 0.1368, 0.4204, 0.1368, 0.4196, 0.1369, 0.4195, 0.1368, 0.4195, 0.1369, 0.4195, 0.1368, 0.4196, 0.1368, 0.4195, 0.1369, 0.419, 0.137, 0.4191, 0.1369, 0.4195, 0.1369, 0.419, 0.1373, 0.4182, 0.1374, 0.4182, 0.137, 0.4191, 0.1374, 0.4182, 0.1373, 0.4182, 0.1373, 0.418, 0.137, 0.4175, 0.1373, 0.418, 0.1373, 0.4182, 0.1369, 0.4175, 0.137, 0.4175, 0.1369, 0.4175, 0.137, 0.4174, 0.1366, 0.417, 0.1367, 0.417, 0.1369, 0.4175, 0.1365, 0.417, 0.137, 0.4174, 0.1369, 0.4175, 0.1367, 0.417, 0.1365, 0.417, 0.1368, 0.4161, 0.1368, 0.4162, 0.1366, 0.417, 0.1374, 0.4159, 0.1368, 0.4162, 0.1368, 0.4161, 0.1373, 0.4158])
me_cube_003.materials.append(mat_material)
me_cube_003.update()
me_icosphere_012 = bpy.data.meshes.new('Icosphere.012')
me_icosphere_012.from_pydata([(-0.3025, -0.4396, 0.1924), (0.258, -0.1515, -0.3564), (0.3323, -0.3804, 0.1015), (0.1374, -0.3598, 0.2148), (-0.2763, -0.1176, 0.07873), (-0.2816, -0.1486, -0.355), (0.2446, 0.2754, 0.04601), (0.1957, 0.03966, 0.2736), (-0.3644, 0.08846, 0.2619), (-0.2364, 0.3049, 0.05549), (0.05505, 0.4246, -0.3653), (0.01489, 0.3948, 0.2219)], [], [(0, 1, 2), (1, 0, 5), (0, 2, 3), (0, 3, 4), (0, 4, 5), (2, 1, 6), (3, 2, 7), (4, 3, 8), (5, 4, 9), (1, 10, 6), (2, 6, 7), (3, 7, 8), (4, 8, 9), (5, 9, 10), (6, 10, 11), (7, 6, 11), (8, 7, 11), (9, 8, 11), (10, 9, 11), (1, 5, 10)])
_uv = me_icosphere_012.uv_layers.new(name='UVMap')
_uv.uv.foreach_set('vector', [0.3199, 0.1178, 0.32, 0.1181, 0.3197, 0.1181, 0.32, 0.1181, 0.3202, 0.1178, 0.3203, 0.1181, 0.321, 0.1178, 0.3211, 0.1181, 0.3209, 0.1181, 0.3207, 0.1178, 0.3209, 0.1181, 0.3206, 0.1181, 0.3204, 0.1178, 0.3206, 0.1181, 0.3203, 0.1181, 0.3197, 0.1181, 0.32, 0.1181, 0.3199, 0.1183, 0.3209, 0.1181, 0.3211, 0.1181, 0.321, 0.1183, 0.3206, 0.1181, 0.3209, 0.1181, 0.3207, 0.1183, 0.3203, 0.1181, 0.3206, 0.1181, 0.3204, 0.1183, 0.32, 0.1181, 0.3202, 0.1183, 0.3199, 0.1183, 0.3197, 0.1181, 0.3199, 0.1183, 0.3196, 0.1183, 0.3209, 0.1181, 0.321, 0.1183, 0.3207, 0.1183, 0.3206, 0.1181, 0.3207, 0.1183, 0.3204, 0.1183, 0.3203, 0.1181, 0.3204, 0.1183, 0.3202, 0.1183, 0.3199, 0.1183, 0.3202, 0.1183, 0.32, 0.1185, 0.3196, 0.1183, 0.3199, 0.1183, 0.3197, 0.1185, 0.3207, 0.1183, 0.321, 0.1183, 0.3209, 0.1185, 0.3204, 0.1183, 0.3207, 0.1183, 0.3206, 0.1185, 0.3202, 0.1183, 0.3204, 0.1183, 0.3203, 0.1185, 0.32, 0.1181, 0.3203, 0.1181, 0.3202, 0.1183])
me_icosphere_012.materials.append(mat_material)
me_icosphere_012.update()
me_icosphere_013 = bpy.data.meshes.new('Icosphere.013')
me_icosphere_013.from_pydata([(-0.1486, -0.4993, 0.217), (0.2774, -0.1784, -0.3942), (0.3601, -0.4334, 0.1158), (0.3413, -0.4105, 0.2419), (-0.3177, -0.1407, 0.0904), (-0.3236, -0.1752, -0.3926), (0.2624, 0.2969, 0.05397), (0.208, 0.03442, 0.3074), (-0.4158, 0.08877, 0.2943), (-0.2733, 0.3298, 0.06452), (0.05132, 0.4632, -0.4041), (0.006599, 0.4299, 0.2498)], [], [(0, 1, 2), (1, 0, 5), (0, 2, 3), (0, 3, 4), (0, 4, 5), (2, 1, 6), (3, 2, 7), (4, 3, 8), (5, 4, 9), (1, 10, 6), (2, 6, 7), (3, 7, 8), (4, 8, 9), (5, 9, 10), (6, 10, 11), (7, 6, 11), (8, 7, 11), (9, 8, 11), (10, 9, 11), (1, 5, 10)])
_uv = me_icosphere_013.uv_layers.new(name='UVMap')
_uv.uv.foreach_set('vector', [0.3199, 0.1178, 0.32, 0.1181, 0.3197, 0.1181, 0.32, 0.1181, 0.3202, 0.1178, 0.3203, 0.1181, 0.321, 0.1178, 0.3211, 0.1181, 0.3209, 0.1181, 0.3207, 0.1178, 0.3209, 0.1181, 0.3206, 0.1181, 0.3204, 0.1178, 0.3206, 0.1181, 0.3203, 0.1181, 0.3197, 0.1181, 0.32, 0.1181, 0.3199, 0.1183, 0.3209, 0.1181, 0.3211, 0.1181, 0.321, 0.1183, 0.3206, 0.1181, 0.3209, 0.1181, 0.3207, 0.1183, 0.3203, 0.1181, 0.3206, 0.1181, 0.3204, 0.1183, 0.32, 0.1181, 0.3202, 0.1183, 0.3199, 0.1183, 0.3197, 0.1181, 0.3199, 0.1183, 0.3196, 0.1183, 0.3209, 0.1181, 0.321, 0.1183, 0.3207, 0.1183, 0.3206, 0.1181, 0.3207, 0.1183, 0.3204, 0.1183, 0.3203, 0.1181, 0.3204, 0.1183, 0.3202, 0.1183, 0.3199, 0.1183, 0.3202, 0.1183, 0.32, 0.1185, 0.3196, 0.1183, 0.3199, 0.1183, 0.3197, 0.1185, 0.3207, 0.1183, 0.321, 0.1183, 0.3209, 0.1185, 0.3204, 0.1183, 0.3207, 0.1183, 0.3206, 0.1185, 0.3202, 0.1183, 0.3204, 0.1183, 0.3203, 0.1185, 0.32, 0.1181, 0.3203, 0.1181, 0.3202, 0.1183])
me_icosphere_013.materials.append(mat_material)
me_icosphere_013.update()
me_icosphere_014 = bpy.data.meshes.new('Icosphere.014')
me_icosphere_014.from_pydata([(-0.3181, -0.5432, -0.3387), (0.4313, -0.1909, 0.2597), (-0.1132, -0.4708, 0.4181), (-0.2352, -0.4457, 0.5614), (-0.1763, -0.1495, -0.3237), (0.3492, -0.1874, -0.3948), (-0.05899, 0.3308, 0.3034), (-0.3424, 0.0427, 0.278), (-0.4116, 0.1024, -0.4034), (-0.1421, 0.3669, -0.2788), (0.4118, 0.5133, 0.01214), (-0.3066, 0.4769, 0.05088)], [], [(0, 1, 2), (1, 0, 5), (0, 2, 3), (0, 3, 4), (0, 4, 5), (1, 5, 10), (2, 1, 6), (3, 2, 7), (4, 3, 8), (5, 4, 9), (1, 10, 6), (2, 6, 7), (3, 7, 8), (4, 8, 9), (5, 9, 10), (6, 10, 11), (7, 6, 11), (8, 7, 11), (9, 8, 11), (10, 9, 11)])
_uv = me_icosphere_014.uv_layers.new(name='UVMap')
_uv.uv.foreach_set('vector', [0.3199, 0.1178, 0.32, 0.1181, 0.3197, 0.1181, 0.32, 0.1181, 0.3202, 0.1178, 0.3203, 0.1181, 0.321, 0.1178, 0.3211, 0.1181, 0.3209, 0.1181, 0.3207, 0.1178, 0.3209, 0.1181, 0.3206, 0.1181, 0.3204, 0.1178, 0.3206, 0.1181, 0.3203, 0.1181, 0.32, 0.1181, 0.3203, 0.1181, 0.3202, 0.1183, 0.3197, 0.1181, 0.32, 0.1181, 0.3199, 0.1183, 0.3209, 0.1181, 0.3211, 0.1181, 0.321, 0.1183, 0.3206, 0.1181, 0.3209, 0.1181, 0.3207, 0.1183, 0.3203, 0.1181, 0.3206, 0.1181, 0.3204, 0.1183, 0.32, 0.1181, 0.3202, 0.1183, 0.3199, 0.1183, 0.3197, 0.1181, 0.3199, 0.1183, 0.3196, 0.1183, 0.3209, 0.1181, 0.321, 0.1183, 0.3207, 0.1183, 0.3206, 0.1181, 0.3207, 0.1183, 0.3204, 0.1183, 0.3203, 0.1181, 0.3204, 0.1183, 0.3202, 0.1183, 0.3199, 0.1183, 0.3202, 0.1183, 0.32, 0.1185, 0.3196, 0.1183, 0.3199, 0.1183, 0.3197, 0.1185, 0.3207, 0.1183, 0.321, 0.1183, 0.3209, 0.1185, 0.3204, 0.1183, 0.3207, 0.1183, 0.3206, 0.1185, 0.3202, 0.1183, 0.3204, 0.1183, 0.3203, 0.1185])
me_icosphere_014.materials.append(mat_material)
me_icosphere_014.update()
me_icosphere_015 = bpy.data.meshes.new('Icosphere.015')
me_icosphere_015.from_pydata([(-0.1401, 0.2436, -1.124), (0.3557, 0.3663, -1.04), (0.08072, 1.062, -0.4327), (-0.4151, 0.9387, -0.5168), (0.7934, 0.3044, -0.7703), (0.5185, 0.9996, -0.1635), (1.056, 0.07442, -0.3879), (0.7808, 0.7696, 0.2189), (1.072, -0.2621, 0.005075), (0.7975, 0.4331, 0.6119), (0.8391, -0.6148, 0.3034), (0.5641, 0.08034, 0.9103), (0.418, -0.8894, 0.4272), (0.1431, -0.1942, 1.034), (-0.07776, -1.012, 0.3431), (-0.3527, -0.317, 0.95), (-0.5155, -0.9502, 0.07386), (-0.7905, -0.2551, 0.6807), (-0.7779, -0.7202, -0.3085), (-1.053, -0.02505, 0.2983), (-0.7946, -0.3837, -0.7015), (-1.07, 0.3114, -0.09469), (-0.5611, -0.03097, -0.9999), (-0.8361, 0.6642, -0.393), (-0.03108, 0.02228, -0.8207), (0.271, 0.09709, -0.7695), (-0.003943, 0.7923, -0.1627), (-0.3061, 0.7174, -0.2139), (0.5378, 0.05936, -0.6054), (0.2628, 0.7545, 0.001415), (0.6976, -0.08079, -0.3724), (0.4227, 0.6144, 0.2344), (0.7078, -0.2858, -0.1329), (0.4328, 0.4093, 0.4739), (0.5656, -0.5008, 0.04885), (0.2906, 0.1944, 0.6557), (0.309, -0.6681, 0.1242), (0.03405, 0.02708, 0.7311), (0.006907, -0.7429, 0.07305), (-0.2681, -0.04772, 0.6799), (-0.2598, -0.7052, -0.09103), (-0.5348, -0.009992, 0.5158), (-0.4197, -0.565, -0.324), (-0.6947, 0.1302, 0.2828), (-0.4299, -0.36, -0.5635), (-0.7048, 0.3352, 0.04333), (-0.2876, -0.145, -0.7453), (-0.5626, 0.5501, -0.1385), (0.03424, 0.6957, -0.2469), (-0.2679, 0.6209, -0.2981), (0.301, 0.658, -0.08284), (0.4608, 0.5178, 0.1502), (0.471, 0.3128, 0.3896), (0.3288, 0.09786, 0.5714), (0.07223, -0.06944, 0.6468), (-0.2299, -0.1442, 0.5956), (-0.4966, -0.1065, 0.4315), (-0.6565, 0.03364, 0.1986), (-0.6667, 0.2387, -0.04093), (-0.5244, 0.4536, -0.2227), (-0.09077, 0.1732, -0.689), (0.2113, 0.248, -0.6378), (0.4781, 0.2103, -0.4737), (0.6379, 0.0701, -0.2407), (0.6481, -0.1349, -0.00122), (0.5059, -0.3499, 0.1806), (0.2493, -0.5172, 0.256), (-0.05278, -0.592, 0.2048), (-0.3195, -0.5543, 0.04069), (-0.4794, -0.4141, -0.1923), (-0.4896, -0.2091, -0.4318), (-0.3473, 0.005886, -0.6136), (0.1382, 0.04425, -0.4375), (0.3708, -0.1597, -0.09846), (-0.2123, -0.1843, -0.3345), (0.02039, -0.3883, 0.00454), (-0.3894, 0.2635, 0.05631), (-0.1567, 0.05949, 0.3954), (-0.03893, 0.492, -0.04669), (0.1937, 0.288, 0.2924)], [], [(1, 2, 5, 4), (4, 5, 7, 6), (6, 7, 9, 8), (8, 9, 11, 10), (10, 11, 13, 12), (12, 13, 15, 14), (14, 15, 17, 16), (16, 17, 19, 18), (18, 19, 21, 20), (41, 39, 55, 56), (20, 21, 23, 22), (22, 23, 3, 0), (32, 34, 65, 64), (25, 24, 0, 1), (27, 26, 2, 3), (28, 25, 1, 4), (26, 29, 5, 2), (30, 28, 4, 6), (29, 31, 7, 5), (32, 30, 6, 8), (31, 33, 9, 7), (34, 32, 8, 10), (33, 35, 11, 9), (36, 34, 10, 12), (35, 37, 13, 11), (38, 36, 12, 14), (37, 39, 15, 13), (40, 38, 14, 16), (39, 41, 17, 15), (42, 40, 16, 18), (41, 43, 19, 17), (44, 42, 18, 20), (43, 45, 21, 19), (46, 44, 20, 22), (45, 47, 23, 21), (24, 46, 22, 0), (47, 27, 3, 23), (61, 62, 72, 60), (31, 29, 50, 51), (45, 43, 57, 58), (35, 33, 52, 53), (27, 47, 59, 49), (39, 37, 54, 55), (29, 26, 48, 50), (43, 41, 56, 57), (33, 31, 51, 52), (47, 45, 58, 59), (37, 35, 53, 54), (26, 27, 49, 48), (62, 63, 73, 72), (46, 24, 60, 71), (36, 38, 67, 66), (25, 28, 62, 61), (40, 42, 69, 68), (30, 32, 64, 63), (44, 46, 71, 70), (34, 36, 66, 65), (24, 25, 61, 60), (38, 40, 68, 67), (28, 30, 63, 62), (42, 44, 70, 69), (63, 64, 65, 73), (60, 72, 74, 71), (72, 73, 75, 74), (73, 65, 66, 75), (71, 74, 69, 70), (74, 75, 68, 69), (75, 66, 67, 68), (58, 57, 76, 59), (57, 56, 77, 76), (56, 55, 54, 77), (59, 76, 78, 49), (76, 77, 79, 78), (77, 54, 53, 79), (49, 78, 50, 48), (78, 79, 51, 50), (79, 53, 52, 51), (0, 3, 2, 1)])
_uv = me_icosphere_015.uv_layers.new(name='UVMap')
_uv.uv.foreach_set('vector', [0.3825, 0.1395, 0.3825, 0.1403, 0.3824, 0.1403, 0.3824, 0.1395, 0.3824, 0.1395, 0.3824, 0.1403, 0.3823, 0.1403, 0.3823, 0.1395, 0.3823, 0.1395, 0.3823, 0.1403, 0.3821, 0.1403, 0.3821, 0.1395, 0.3821, 0.1395, 0.3821, 0.1403, 0.382, 0.1403, 0.382, 0.1395, 0.382, 0.1395, 0.382, 0.1403, 0.3819, 0.1403, 0.3819, 0.1395, 0.3819, 0.1395, 0.3819, 0.1403, 0.3818, 0.1403, 0.3818, 0.1395, 0.3818, 0.1395, 0.3818, 0.1403, 0.3816, 0.1403, 0.3816, 0.1395, 0.3816, 0.1395, 0.3816, 0.1403, 0.3815, 0.1403, 0.3815, 0.1395, 0.3815, 0.1395, 0.3815, 0.1403, 0.3814, 0.1403, 0.3814, 0.1395, 0.3813, 0.139, 0.3814, 0.1389, 0.3814, 0.1389, 0.3813, 0.139, 0.3814, 0.1395, 0.3814, 0.1403, 0.3812, 0.1403, 0.3812, 0.1395, 0.3812, 0.1395, 0.3812, 0.1403, 0.3811, 0.1403, 0.3811, 0.1395, 0.3825, 0.139, 0.3824, 0.1389, 0.3824, 0.1389, 0.3825, 0.139, 0.3824, 0.1393, 0.3823, 0.1393, 0.3823, 0.1395, 0.3825, 0.1394, 0.3815, 0.1393, 0.3816, 0.1393, 0.3817, 0.1394, 0.3815, 0.1395, 0.3825, 0.1392, 0.3824, 0.1393, 0.3825, 0.1394, 0.3826, 0.1393, 0.3816, 0.1393, 0.3817, 0.1392, 0.3818, 0.1393, 0.3817, 0.1394, 0.3825, 0.1391, 0.3825, 0.1392, 0.3826, 0.1393, 0.3826, 0.1391, 0.3817, 0.1392, 0.3817, 0.1391, 0.3819, 0.1391, 0.3818, 0.1393, 0.3825, 0.139, 0.3825, 0.1391, 0.3826, 0.1391, 0.3826, 0.1389, 0.3817, 0.1391, 0.3817, 0.139, 0.3818, 0.1389, 0.3819, 0.1391, 0.3824, 0.1389, 0.3825, 0.139, 0.3826, 0.1389, 0.3825, 0.1388, 0.3817, 0.139, 0.3816, 0.1389, 0.3817, 0.1388, 0.3818, 0.1389, 0.3823, 0.1389, 0.3824, 0.1389, 0.3825, 0.1388, 0.3823, 0.1387, 0.3816, 0.1389, 0.3815, 0.1389, 0.3815, 0.1387, 0.3817, 0.1388, 0.3822, 0.1389, 0.3823, 0.1389, 0.3823, 0.1387, 0.3821, 0.1388, 0.3815, 0.1389, 0.3814, 0.1389, 0.3813, 0.1388, 0.3815, 0.1387, 0.3821, 0.139, 0.3822, 0.1389, 0.3821, 0.1388, 0.3819, 0.1389, 0.3814, 0.1389, 0.3813, 0.139, 0.3812, 0.1389, 0.3813, 0.1388, 0.382, 0.1391, 0.3821, 0.139, 0.3819, 0.1389, 0.3819, 0.1391, 0.3813, 0.139, 0.3813, 0.1391, 0.3811, 0.1391, 0.3812, 0.1389, 0.3821, 0.1392, 0.382, 0.1391, 0.3819, 0.1391, 0.3819, 0.1393, 0.3813, 0.1391, 0.3813, 0.1392, 0.3812, 0.1393, 0.3811, 0.1391, 0.3822, 0.1393, 0.3821, 0.1392, 0.3819, 0.1393, 0.3821, 0.1394, 0.3813, 0.1392, 0.3814, 0.1393, 0.3813, 0.1394, 0.3812, 0.1393, 0.3823, 0.1393, 0.3822, 0.1393, 0.3821, 0.1394, 0.3823, 0.1395, 0.3814, 0.1393, 0.3815, 0.1393, 0.3815, 0.1395, 0.3813, 0.1394, 0.4218, 0.49, 0.4218, 0.4899, 0.4217, 0.4899, 0.4216, 0.49, 0.3817, 0.1391, 0.3817, 0.1392, 0.3817, 0.1392, 0.3817, 0.1391, 0.3813, 0.1392, 0.3813, 0.1391, 0.3813, 0.1391, 0.3813, 0.1392, 0.3816, 0.1389, 0.3817, 0.139, 0.3817, 0.139, 0.3816, 0.1389, 0.3815, 0.1393, 0.3814, 0.1393, 0.3814, 0.1393, 0.3815, 0.1393, 0.3814, 0.1389, 0.3815, 0.1389, 0.3815, 0.1389, 0.3814, 0.1389, 0.3817, 0.1392, 0.3816, 0.1393, 0.3816, 0.1393, 0.3817, 0.1392, 0.3813, 0.1391, 0.3813, 0.139, 0.3813, 0.139, 0.3813, 0.1391, 0.3817, 0.139, 0.3817, 0.1391, 0.3817, 0.1391, 0.3817, 0.139, 0.3814, 0.1393, 0.3813, 0.1392, 0.3813, 0.1392, 0.3814, 0.1393, 0.3815, 0.1389, 0.3816, 0.1389, 0.3816, 0.1389, 0.3815, 0.1389, 0.3816, 0.1393, 0.3815, 0.1393, 0.3815, 0.1393, 0.3816, 0.1393, 0.4218, 0.4899, 0.4219, 0.4898, 0.4217, 0.4897, 0.4217, 0.4899, 0.3822, 0.1393, 0.3823, 0.1393, 0.3823, 0.1393, 0.3822, 0.1393, 0.3823, 0.1389, 0.3822, 0.1389, 0.3822, 0.1389, 0.3823, 0.1389, 0.3824, 0.1393, 0.3825, 0.1392, 0.3825, 0.1392, 0.3824, 0.1393, 0.3821, 0.139, 0.382, 0.1391, 0.382, 0.1391, 0.3821, 0.139, 0.3825, 0.1391, 0.3825, 0.139, 0.3825, 0.139, 0.3825, 0.1391, 0.3821, 0.1392, 0.3822, 0.1393, 0.3822, 0.1393, 0.3821, 0.1392, 0.3824, 0.1389, 0.3823, 0.1389, 0.3823, 0.1389, 0.3824, 0.1389, 0.3823, 0.1393, 0.3824, 0.1393, 0.3824, 0.1393, 0.3823, 0.1393, 0.3822, 0.1389, 0.3821, 0.139, 0.3821, 0.139, 0.3822, 0.1389, 0.3825, 0.1392, 0.3825, 0.1391, 0.3825, 0.1391, 0.3825, 0.1392, 0.382, 0.1391, 0.3821, 0.1392, 0.3821, 0.1392, 0.382, 0.1391, 0.4219, 0.4898, 0.4218, 0.4897, 0.4218, 0.4896, 0.4217, 0.4897, 0.4216, 0.49, 0.4217, 0.4899, 0.4216, 0.4898, 0.4215, 0.49, 0.4217, 0.4899, 0.4217, 0.4897, 0.4216, 0.4897, 0.4216, 0.4898, 0.4217, 0.4897, 0.4218, 0.4896, 0.4216, 0.4895, 0.4216, 0.4897, 0.4215, 0.49, 0.4216, 0.4898, 0.4214, 0.4898, 0.4214, 0.4899, 0.4216, 0.4898, 0.4216, 0.4897, 0.4214, 0.4897, 0.4214, 0.4898, 0.4216, 0.4897, 0.4216, 0.4895, 0.4215, 0.4896, 0.4214, 0.4897, 0.4207, 0.4899, 0.4206, 0.4898, 0.4208, 0.4898, 0.4208, 0.49, 0.4206, 0.4898, 0.4207, 0.4897, 0.4208, 0.4897, 0.4208, 0.4898, 0.4207, 0.4897, 0.4208, 0.4896, 0.4209, 0.4895, 0.4208, 0.4897, 0.4208, 0.49, 0.4208, 0.4898, 0.4209, 0.4899, 0.4209, 0.49, 0.4208, 0.4898, 0.4208, 0.4897, 0.4209, 0.4897, 0.4209, 0.4899, 0.4208, 0.4897, 0.4209, 0.4895, 0.421, 0.4896, 0.4209, 0.4897, 0.4209, 0.49, 0.4209, 0.4899, 0.4211, 0.4899, 0.421, 0.49, 0.4209, 0.4899, 0.4209, 0.4897, 0.4211, 0.4898, 0.4211, 0.4899, 0.4209, 0.4897, 0.421, 0.4896, 0.4211, 0.4897, 0.4211, 0.4898, 0.3811, 0.1395, 0.3811, 0.1403, 0.3817, 0.1394, 0.3825, 0.1395])
me_icosphere_015.materials.append(mat_material)
me_icosphere_015.update()
me_icosphere_016 = bpy.data.meshes.new('Icosphere.016')
me_icosphere_016.from_pydata([(-0.1063, 0.2055, 0.4415), (0.02096, -0.3723, 0.04452), (0.2949, -0.1427, 0.3028), (0.4229, -0.1103, 0.2928), (-0.143, 0.1821, 0.1528), (-0.3568, -0.117, 0.1055), (0.2065, -0.004109, -0.2388), (0.2825, 0.1252, 0.0004935), (-0.1161, 0.3906, 0.0237), (-0.1263, 0.2345, -0.2053), (-0.1257, -0.1642, -0.4098), (0.1306, 0.2482, -0.2809)], [], [(0, 1, 2), (1, 0, 5), (0, 2, 3), (0, 3, 4), (0, 4, 5), (1, 5, 10), (2, 1, 6), (3, 2, 7), (4, 3, 8), (5, 4, 9), (1, 10, 6), (2, 6, 7), (3, 7, 8), (4, 8, 9), (5, 9, 10), (6, 10, 11), (7, 6, 11), (8, 7, 11), (9, 8, 11), (10, 9, 11)])
_uv = me_icosphere_016.uv_layers.new(name='UVMap')
_uv.uv.foreach_set('vector', [0.3199, 0.1178, 0.32, 0.1181, 0.3197, 0.1181, 0.32, 0.1181, 0.3202, 0.1178, 0.3203, 0.1181, 0.321, 0.1178, 0.3211, 0.1181, 0.3209, 0.1181, 0.3207, 0.1178, 0.3209, 0.1181, 0.3206, 0.1181, 0.3204, 0.1178, 0.3206, 0.1181, 0.3203, 0.1181, 0.32, 0.1181, 0.3203, 0.1181, 0.3202, 0.1183, 0.3197, 0.1181, 0.32, 0.1181, 0.3199, 0.1183, 0.3209, 0.1181, 0.3211, 0.1181, 0.321, 0.1183, 0.3206, 0.1181, 0.3209, 0.1181, 0.3207, 0.1183, 0.3203, 0.1181, 0.3206, 0.1181, 0.3204, 0.1183, 0.32, 0.1181, 0.3202, 0.1183, 0.3199, 0.1183, 0.3197, 0.1181, 0.3199, 0.1183, 0.3196, 0.1183, 0.3209, 0.1181, 0.321, 0.1183, 0.3207, 0.1183, 0.3206, 0.1181, 0.3207, 0.1183, 0.3204, 0.1183, 0.3203, 0.1181, 0.3204, 0.1183, 0.3202, 0.1183, 0.3199, 0.1183, 0.3202, 0.1183, 0.32, 0.1185, 0.3196, 0.1183, 0.3199, 0.1183, 0.3197, 0.1185, 0.3207, 0.1183, 0.321, 0.1183, 0.3209, 0.1185, 0.3204, 0.1183, 0.3207, 0.1183, 0.3206, 0.1185, 0.3202, 0.1183, 0.3204, 0.1183, 0.3203, 0.1185])
me_icosphere_016.materials.append(mat_material)
me_icosphere_016.update()
me_icosphere_017 = bpy.data.meshes.new('Icosphere.017')
me_icosphere_017.from_pydata([(-0.1063, 0.2893, 0.3917), (0.02096, -0.3559, 0.1178), (0.2949, -0.07948, 0.3251), (0.4229, -0.04977, 0.3089), (-0.143, 0.2089, 0.1134), (-0.3568, -0.09363, 0.1267), (0.2065, -0.05158, -0.2332), (0.2825, 0.1228, -0.02446), (-0.1161, 0.3875, -0.05458), (-0.1263, 0.1889, -0.2479), (-0.1257, -0.2425, -0.3688), (0.1306, 0.1872, -0.3247)], [], [(0, 1, 2), (1, 0, 5), (0, 2, 3), (0, 3, 4), (0, 4, 5), (1, 5, 10), (2, 1, 6), (3, 2, 7), (4, 3, 8), (5, 4, 9), (1, 10, 6), (2, 6, 7), (3, 7, 8), (4, 8, 9), (5, 9, 10), (6, 10, 11), (7, 6, 11), (8, 7, 11), (9, 8, 11), (10, 9, 11)])
_uv = me_icosphere_017.uv_layers.new(name='UVMap')
_uv.uv.foreach_set('vector', [0.3199, 0.1178, 0.32, 0.1181, 0.3197, 0.1181, 0.32, 0.1181, 0.3202, 0.1178, 0.3203, 0.1181, 0.321, 0.1178, 0.3211, 0.1181, 0.3209, 0.1181, 0.3207, 0.1178, 0.3209, 0.1181, 0.3206, 0.1181, 0.3204, 0.1178, 0.3206, 0.1181, 0.3203, 0.1181, 0.32, 0.1181, 0.3203, 0.1181, 0.3202, 0.1183, 0.3197, 0.1181, 0.32, 0.1181, 0.3199, 0.1183, 0.3209, 0.1181, 0.3211, 0.1181, 0.321, 0.1183, 0.3206, 0.1181, 0.3209, 0.1181, 0.3207, 0.1183, 0.3203, 0.1181, 0.3206, 0.1181, 0.3204, 0.1183, 0.32, 0.1181, 0.3202, 0.1183, 0.3199, 0.1183, 0.3197, 0.1181, 0.3199, 0.1183, 0.3196, 0.1183, 0.3209, 0.1181, 0.321, 0.1183, 0.3207, 0.1183, 0.3206, 0.1181, 0.3207, 0.1183, 0.3204, 0.1183, 0.3203, 0.1181, 0.3204, 0.1183, 0.3202, 0.1183, 0.3199, 0.1183, 0.3202, 0.1183, 0.32, 0.1185, 0.3196, 0.1183, 0.3199, 0.1183, 0.3197, 0.1185, 0.3207, 0.1183, 0.321, 0.1183, 0.3209, 0.1185, 0.3204, 0.1183, 0.3207, 0.1183, 0.3206, 0.1185, 0.3202, 0.1183, 0.3204, 0.1183, 0.3203, 0.1185])
me_icosphere_017.materials.append(mat_material)
me_icosphere_017.update()
me_icosphere_018 = bpy.data.meshes.new('Icosphere.018')
me_icosphere_018.from_pydata([(-0.1455, -0.3096, 0.5901), (0.02868, -0.3576, -0.3679), (0.4036, -0.4478, 0.0963), (0.5787, -0.4101, 0.1232), (-0.1957, -0.01494, 0.3249), (-0.4883, -0.212, -0.0396), (0.2826, 0.2563, -0.2028), (0.3866, 0.1035, 0.1366), (-0.1588, 0.2986, 0.4445), (-0.1728, 0.418, 0.08462), (-0.172, 0.3093, -0.5189), (0.1787, 0.5116, 0.03665)], [], [(0, 1, 2), (1, 0, 5), (0, 2, 3), (0, 3, 4), (0, 4, 5), (1, 5, 10), (2, 1, 6), (3, 2, 7), (4, 3, 8), (5, 4, 9), (1, 10, 6), (2, 6, 7), (3, 7, 8), (4, 8, 9), (5, 9, 10), (6, 10, 11), (7, 6, 11), (8, 7, 11), (9, 8, 11), (10, 9, 11)])
_uv = me_icosphere_018.uv_layers.new(name='UVMap')
_uv.uv.foreach_set('vector', [0.3199, 0.1178, 0.32, 0.1181, 0.3197, 0.1181, 0.32, 0.1181, 0.3202, 0.1178, 0.3203, 0.1181, 0.321, 0.1178, 0.3211, 0.1181, 0.3209, 0.1181, 0.3207, 0.1178, 0.3209, 0.1181, 0.3206, 0.1181, 0.3204, 0.1178, 0.3206, 0.1181, 0.3203, 0.1181, 0.32, 0.1181, 0.3203, 0.1181, 0.3202, 0.1183, 0.3197, 0.1181, 0.32, 0.1181, 0.3199, 0.1183, 0.3209, 0.1181, 0.3211, 0.1181, 0.321, 0.1183, 0.3206, 0.1181, 0.3209, 0.1181, 0.3207, 0.1183, 0.3203, 0.1181, 0.3206, 0.1181, 0.3204, 0.1183, 0.32, 0.1181, 0.3202, 0.1183, 0.3199, 0.1183, 0.3197, 0.1181, 0.3199, 0.1183, 0.3196, 0.1183, 0.3209, 0.1181, 0.321, 0.1183, 0.3207, 0.1183, 0.3206, 0.1181, 0.3207, 0.1183, 0.3204, 0.1183, 0.3203, 0.1181, 0.3204, 0.1183, 0.3202, 0.1183, 0.3199, 0.1183, 0.3202, 0.1183, 0.32, 0.1185, 0.3196, 0.1183, 0.3199, 0.1183, 0.3197, 0.1185, 0.3207, 0.1183, 0.321, 0.1183, 0.3209, 0.1185, 0.3204, 0.1183, 0.3207, 0.1183, 0.3206, 0.1185, 0.3202, 0.1183, 0.3204, 0.1183, 0.3203, 0.1185])
me_icosphere_018.materials.append(mat_material)
me_icosphere_018.update()
me_icosphere_019 = bpy.data.meshes.new('Icosphere.019')
me_icosphere_019.from_pydata([(0.1306, -0.03447, 0.3732), (-0.1257, 0.3744, 0.2338), (-0.1263, -0.06811, 0.3041), (-0.1161, -0.3292, 0.2115), (0.2825, -0.1014, 0.07353), (0.2065, 0.1443, 0.1903), (-0.3568, 0.03212, -0.1543), (-0.143, -0.2371, -0.0158), (0.4229, -0.08383, -0.3014), (0.2949, -0.06362, -0.3286), (0.02096, 0.2742, -0.2557), (-0.1063, -0.4265, -0.235)], [], [(1, 2, 0), (2, 3, 0), (3, 4, 0), (4, 5, 0), (5, 1, 0), (6, 2, 1), (7, 3, 2), (8, 4, 3), (9, 5, 4), (10, 1, 5), (6, 7, 2), (7, 8, 3), (8, 9, 4), (9, 10, 5), (10, 6, 1), (11, 7, 6), (11, 8, 7), (11, 9, 8), (10, 11, 6), (11, 10, 9)])
_uv = me_icosphere_019.uv_layers.new(name='UVMap')
_uv.uv.foreach_set('vector', [0.3202, 0.1183, 0.3204, 0.1183, 0.3203, 0.1185, 0.3204, 0.1183, 0.3207, 0.1183, 0.3206, 0.1185, 0.3207, 0.1183, 0.321, 0.1183, 0.3209, 0.1185, 0.3196, 0.1183, 0.3199, 0.1183, 0.3197, 0.1185, 0.3199, 0.1183, 0.3202, 0.1183, 0.32, 0.1185, 0.3203, 0.1181, 0.3204, 0.1183, 0.3202, 0.1183, 0.3206, 0.1181, 0.3207, 0.1183, 0.3204, 0.1183, 0.3209, 0.1181, 0.321, 0.1183, 0.3207, 0.1183, 0.3197, 0.1181, 0.3199, 0.1183, 0.3196, 0.1183, 0.32, 0.1181, 0.3202, 0.1183, 0.3199, 0.1183, 0.3203, 0.1181, 0.3206, 0.1181, 0.3204, 0.1183, 0.3206, 0.1181, 0.3209, 0.1181, 0.3207, 0.1183, 0.3209, 0.1181, 0.3211, 0.1181, 0.321, 0.1183, 0.3197, 0.1181, 0.32, 0.1181, 0.3199, 0.1183, 0.32, 0.1181, 0.3203, 0.1181, 0.3202, 0.1183, 0.3204, 0.1178, 0.3206, 0.1181, 0.3203, 0.1181, 0.3207, 0.1178, 0.3209, 0.1181, 0.3206, 0.1181, 0.321, 0.1178, 0.3211, 0.1181, 0.3209, 0.1181, 0.32, 0.1181, 0.3202, 0.1178, 0.3203, 0.1181, 0.3199, 0.1178, 0.32, 0.1181, 0.3197, 0.1181])
me_icosphere_019.materials.append(mat_material)
me_icosphere_019.update()
me_icosphere_020 = bpy.data.meshes.new('Icosphere.020')
me_icosphere_020.from_pydata([(0.1306, 0.1665, 0.3358), (-0.1257, 0.4414, 0.002491), (-0.1263, 0.1016, 0.2946), (-0.1161, -0.1693, 0.3528), (0.2825, -0.04769, 0.1158), (0.2065, 0.2227, 0.08624), (-0.3568, -0.05362, -0.1482), (-0.143, -0.2102, 0.111), (0.4229, -0.2296, -0.2126), (0.2949, -0.2266, -0.2463), (0.02096, 0.09917, -0.3616), (-0.1063, -0.4864, 0.02377)], [], [(1, 2, 0), (2, 3, 0), (3, 4, 0), (4, 5, 0), (5, 1, 0), (6, 2, 1), (7, 3, 2), (8, 4, 3), (9, 5, 4), (10, 1, 5), (6, 7, 2), (7, 8, 3), (8, 9, 4), (9, 10, 5), (10, 6, 1), (11, 7, 6), (11, 8, 7), (11, 9, 8), (10, 11, 6), (11, 10, 9)])
_uv = me_icosphere_020.uv_layers.new(name='UVMap')
_uv.uv.foreach_set('vector', [0.3202, 0.1183, 0.3204, 0.1183, 0.3203, 0.1185, 0.3204, 0.1183, 0.3207, 0.1183, 0.3206, 0.1185, 0.3207, 0.1183, 0.321, 0.1183, 0.3209, 0.1185, 0.3196, 0.1183, 0.3199, 0.1183, 0.3197, 0.1185, 0.3199, 0.1183, 0.3202, 0.1183, 0.32, 0.1185, 0.3203, 0.1181, 0.3204, 0.1183, 0.3202, 0.1183, 0.3206, 0.1181, 0.3207, 0.1183, 0.3204, 0.1183, 0.3209, 0.1181, 0.321, 0.1183, 0.3207, 0.1183, 0.3197, 0.1181, 0.3199, 0.1183, 0.3196, 0.1183, 0.32, 0.1181, 0.3202, 0.1183, 0.3199, 0.1183, 0.3203, 0.1181, 0.3206, 0.1181, 0.3204, 0.1183, 0.3206, 0.1181, 0.3209, 0.1181, 0.3207, 0.1183, 0.3209, 0.1181, 0.3211, 0.1181, 0.321, 0.1183, 0.3197, 0.1181, 0.32, 0.1181, 0.3199, 0.1183, 0.32, 0.1181, 0.3203, 0.1181, 0.3202, 0.1183, 0.3204, 0.1178, 0.3206, 0.1181, 0.3203, 0.1181, 0.3207, 0.1178, 0.3209, 0.1181, 0.3206, 0.1181, 0.321, 0.1178, 0.3211, 0.1181, 0.3209, 0.1181, 0.32, 0.1181, 0.3202, 0.1178, 0.3203, 0.1181, 0.3199, 0.1178, 0.32, 0.1181, 0.3197, 0.1181])
me_icosphere_020.materials.append(mat_material)
me_icosphere_020.update()
me_icosphere_021 = bpy.data.meshes.new('Icosphere.021')
me_icosphere_021.from_pydata([(-0.0296, 0.7795, 0.06797), (-0.3046, 0.1066, 0.6993), (0.2725, 0.7212, 0.1373), (-0.002461, 0.04819, 0.7687), (0.5392, 0.5616, 0.08345), (0.2643, -0.1113, 0.7148), (0.6991, 0.3437, -0.07918), (0.4241, -0.3292, 0.5522), (0.7093, 0.1258, -0.307), (0.4343, -0.5471, 0.3244), (0.567, -0.03368, -0.539), (0.2921, -0.7066, 0.09238), (0.3105, -0.09207, -0.7129), (0.03553, -0.765, -0.08158), (0.008388, -0.03368, -0.7823), (-0.2666, -0.7066, -0.1509), (-0.2583, 0.1258, -0.7284), (-0.5333, -0.5471, -0.09706), (-0.4182, 0.3437, -0.5658), (-0.6932, -0.3292, 0.06557), (-0.4284, 0.5616, -0.338), (-0.7034, -0.1113, 0.2934), (-0.2862, 0.7212, -0.106), (-0.5611, 0.04819, 0.5254), (-0.1386, 1.059, 0.3183), (0.3572, 0.9631, 0.4321), (0.0822, 0.2902, 1.063), (-0.4136, 0.386, 0.9497), (0.7949, 0.7013, 0.3437), (0.5199, 0.02837, 0.9751), (1.057, 0.3437, 0.07681), (0.7823, -0.3292, 0.7082), (1.074, -0.01387, -0.2971), (0.799, -0.6868, 0.3343), (0.8405, -0.2756, -0.6778), (0.5656, -0.9486, -0.04641), (0.4195, -0.3715, -0.9633), (0.1446, -1.044, -0.3319), (-0.07628, -0.2756, -1.077), (-0.3512, -0.9486, -0.4457), (-0.514, -0.01387, -0.9887), (-0.789, -0.6868, -0.3573), (-0.7764, 0.3437, -0.7218), (-1.051, -0.3292, -0.09042), (-0.7931, 0.7013, -0.3479), (-1.068, 0.02837, 0.2835), (-0.5596, 0.9631, 0.0328), (-0.8346, 0.2902, 0.6642), (0.03572, 0.1416, 0.681), (-0.2664, 0.2, 0.6117), (0.3024, -0.01789, 0.6272), (0.4623, -0.2358, 0.4645), (0.4725, -0.4537, 0.2367), (0.3303, -0.6132, 0.004724), (0.07371, -0.6716, -0.1692), (-0.2284, -0.6132, -0.2386), (-0.4951, -0.4537, -0.1847), (-0.655, -0.2358, -0.02209), (-0.6652, -0.01789, 0.2057), (-0.5229, 0.1416, 0.4377), (-0.08929, 0.6335, 0.205), (0.2128, 0.5751, 0.2744), (0.4796, 0.4156, 0.2205), (0.6394, 0.1977, 0.05787), (0.6496, -0.02025, -0.17), (0.5074, -0.1798, -0.4019), (0.2508, -0.2381, -0.5759), (-0.0513, -0.1798, -0.6452), (-0.318, -0.02025, -0.5914), (-0.4779, 0.1977, -0.4287), (-0.4881, 0.4156, -0.2009), (-0.3458, 0.5751, 0.03105), (0.1397, 0.3961, 0.05173), (-0.2108, 0.3163, -0.1859), (0.3723, 0.07897, -0.185), (0.02187, -0.0007849, -0.4226), (-0.3879, -0.1171, 0.2207), (-0.03745, -0.03735, 0.4584), (-0.1552, -0.4342, -0.01595), (0.1952, -0.3545, 0.2217)], [], [(24, 27, 26, 25), (25, 26, 29, 28), (28, 29, 31, 30), (30, 31, 33, 32), (32, 33, 35, 34), (34, 35, 37, 36), (36, 37, 39, 38), (38, 39, 41, 40), (40, 41, 43, 42), (42, 43, 45, 44), (17, 15, 55, 56), (44, 45, 47, 46), (46, 47, 27, 24), (8, 10, 65, 64), (2, 0, 24, 25), (1, 3, 26, 27), (4, 2, 25, 28), (3, 5, 29, 26), (6, 4, 28, 30), (5, 7, 31, 29), (8, 6, 30, 32), (7, 9, 33, 31), (10, 8, 32, 34), (9, 11, 35, 33), (12, 10, 34, 36), (11, 13, 37, 35), (14, 12, 36, 38), (13, 15, 39, 37), (16, 14, 38, 40), (15, 17, 41, 39), (18, 16, 40, 42), (17, 19, 43, 41), (20, 18, 42, 44), (19, 21, 45, 43), (22, 20, 44, 46), (21, 23, 47, 45), (0, 22, 46, 24), (23, 1, 27, 47), (61, 62, 72, 60), (7, 5, 50, 51), (21, 19, 57, 58), (11, 9, 52, 53), (1, 23, 59, 49), (15, 13, 54, 55), (5, 3, 48, 50), (19, 17, 56, 57), (9, 7, 51, 52), (23, 21, 58, 59), (13, 11, 53, 54), (3, 1, 49, 48), (62, 63, 74, 72), (22, 0, 60, 71), (12, 14, 67, 66), (2, 4, 62, 61), (16, 18, 69, 68), (6, 8, 64, 63), (20, 22, 71, 70), (10, 12, 66, 65), (0, 2, 61, 60), (14, 16, 68, 67), (4, 6, 63, 62), (18, 20, 70, 69), (63, 64, 65, 74), (60, 72, 73, 71), (72, 74, 75, 73), (74, 65, 66, 75), (71, 73, 69, 70), (73, 75, 68, 69), (75, 66, 67, 68), (58, 57, 76, 59), (57, 56, 78, 76), (56, 55, 54, 78), (59, 76, 77, 49), (76, 78, 79, 77), (78, 54, 53, 79), (49, 77, 50, 48), (77, 79, 51, 50), (79, 53, 52, 51)])
_uv = me_icosphere_021.uv_layers.new(name='UVMap')
_uv.uv.foreach_set('vector', [0.3827, 0.1395, 0.3827, 0.1403, 0.3825, 0.1403, 0.3825, 0.1395, 0.3825, 0.1395, 0.3825, 0.1403, 0.3824, 0.1403, 0.3824, 0.1395, 0.3824, 0.1395, 0.3824, 0.1403, 0.3823, 0.1403, 0.3823, 0.1395, 0.3823, 0.1395, 0.3823, 0.1403, 0.3821, 0.1403, 0.3821, 0.1395, 0.3821, 0.1395, 0.3821, 0.1403, 0.382, 0.1403, 0.382, 0.1395, 0.382, 0.1395, 0.382, 0.1403, 0.3819, 0.1403, 0.3819, 0.1395, 0.3819, 0.1395, 0.3819, 0.1403, 0.3818, 0.1403, 0.3818, 0.1395, 0.3818, 0.1395, 0.3818, 0.1403, 0.3816, 0.1403, 0.3816, 0.1395, 0.3816, 0.1395, 0.3816, 0.1403, 0.3815, 0.1403, 0.3815, 0.1395, 0.3815, 0.1395, 0.3815, 0.1403, 0.3814, 0.1403, 0.3814, 0.1395, 0.3813, 0.139, 0.3814, 0.1389, 0.3814, 0.1389, 0.3813, 0.139, 0.3814, 0.1395, 0.3814, 0.1403, 0.3812, 0.1403, 0.3812, 0.1395, 0.3812, 0.1395, 0.3812, 0.1403, 0.3811, 0.1403, 0.3811, 0.1395, 0.3825, 0.139, 0.3824, 0.1389, 0.3824, 0.1389, 0.3825, 0.139, 0.3824, 0.1393, 0.3823, 0.1393, 0.3823, 0.1395, 0.3825, 0.1394, 0.3815, 0.1393, 0.3816, 0.1393, 0.3817, 0.1394, 0.3815, 0.1395, 0.3825, 0.1392, 0.3824, 0.1393, 0.3825, 0.1394, 0.3826, 0.1393, 0.3816, 0.1393, 0.3817, 0.1392, 0.3818, 0.1393, 0.3817, 0.1394, 0.3825, 0.1391, 0.3825, 0.1392, 0.3826, 0.1393, 0.3826, 0.1391, 0.3817, 0.1392, 0.3817, 0.1391, 0.3819, 0.1391, 0.3818, 0.1393, 0.3825, 0.139, 0.3825, 0.1391, 0.3826, 0.1391, 0.3826, 0.1389, 0.3817, 0.1391, 0.3817, 0.139, 0.3818, 0.1389, 0.3819, 0.1391, 0.3824, 0.1389, 0.3825, 0.139, 0.3826, 0.1389, 0.3825, 0.1388, 0.3817, 0.139, 0.3816, 0.1389, 0.3817, 0.1388, 0.3818, 0.1389, 0.3823, 0.1389, 0.3824, 0.1389, 0.3825, 0.1388, 0.3823, 0.1387, 0.3816, 0.1389, 0.3815, 0.1389, 0.3815, 0.1387, 0.3817, 0.1388, 0.3822, 0.1389, 0.3823, 0.1389, 0.3823, 0.1387, 0.3821, 0.1388, 0.3815, 0.1389, 0.3814, 0.1389, 0.3813, 0.1388, 0.3815, 0.1387, 0.3821, 0.139, 0.3822, 0.1389, 0.3821, 0.1388, 0.3819, 0.1389, 0.3814, 0.1389, 0.3813, 0.139, 0.3812, 0.1389, 0.3813, 0.1388, 0.382, 0.1391, 0.3821, 0.139, 0.3819, 0.1389, 0.3819, 0.1391, 0.3813, 0.139, 0.3813, 0.1391, 0.3811, 0.1391, 0.3812, 0.1389, 0.3821, 0.1392, 0.382, 0.1391, 0.3819, 0.1391, 0.3819, 0.1393, 0.3813, 0.1391, 0.3813, 0.1392, 0.3812, 0.1393, 0.3811, 0.1391, 0.3822, 0.1393, 0.3821, 0.1392, 0.3819, 0.1393, 0.3821, 0.1394, 0.3813, 0.1392, 0.3814, 0.1393, 0.3813, 0.1394, 0.3812, 0.1393, 0.3823, 0.1393, 0.3822, 0.1393, 0.3821, 0.1394, 0.3823, 0.1395, 0.3814, 0.1393, 0.3815, 0.1393, 0.3815, 0.1395, 0.3813, 0.1394, 0.4218, 0.49, 0.4218, 0.4899, 0.4217, 0.4899, 0.4216, 0.49, 0.3817, 0.1391, 0.3817, 0.1392, 0.3817, 0.1392, 0.3817, 0.1391, 0.3813, 0.1392, 0.3813, 0.1391, 0.3813, 0.1391, 0.3813, 0.1392, 0.3816, 0.1389, 0.3817, 0.139, 0.3817, 0.139, 0.3816, 0.1389, 0.3815, 0.1393, 0.3814, 0.1393, 0.3814, 0.1393, 0.3815, 0.1393, 0.3814, 0.1389, 0.3815, 0.1389, 0.3815, 0.1389, 0.3814, 0.1389, 0.3817, 0.1392, 0.3816, 0.1393, 0.3816, 0.1393, 0.3817, 0.1392, 0.3813, 0.1391, 0.3813, 0.139, 0.3813, 0.139, 0.3813, 0.1391, 0.3817, 0.139, 0.3817, 0.1391, 0.3817, 0.1391, 0.3817, 0.139, 0.3814, 0.1393, 0.3813, 0.1392, 0.3813, 0.1392, 0.3814, 0.1393, 0.3815, 0.1389, 0.3816, 0.1389, 0.3816, 0.1389, 0.3815, 0.1389, 0.3816, 0.1393, 0.3815, 0.1393, 0.3815, 0.1393, 0.3816, 0.1393, 0.4218, 0.4899, 0.4219, 0.4898, 0.4217, 0.4897, 0.4217, 0.4899, 0.3822, 0.1393, 0.3823, 0.1393, 0.3823, 0.1393, 0.3822, 0.1393, 0.3823, 0.1389, 0.3822, 0.1389, 0.3822, 0.1389, 0.3823, 0.1389, 0.3824, 0.1393, 0.3825, 0.1392, 0.3825, 0.1392, 0.3824, 0.1393, 0.3821, 0.139, 0.382, 0.1391, 0.382, 0.1391, 0.3821, 0.139, 0.3825, 0.1391, 0.3825, 0.139, 0.3825, 0.139, 0.3825, 0.1391, 0.3821, 0.1392, 0.3822, 0.1393, 0.3822, 0.1393, 0.3821, 0.1392, 0.3824, 0.1389, 0.3823, 0.1389, 0.3823, 0.1389, 0.3824, 0.1389, 0.3823, 0.1393, 0.3824, 0.1393, 0.3824, 0.1393, 0.3823, 0.1393, 0.3822, 0.1389, 0.3821, 0.139, 0.3821, 0.139, 0.3822, 0.1389, 0.3825, 0.1392, 0.3825, 0.1391, 0.3825, 0.1391, 0.3825, 0.1392, 0.382, 0.1391, 0.3821, 0.1392, 0.3821, 0.1392, 0.382, 0.1391, 0.4219, 0.4898, 0.4218, 0.4897, 0.4218, 0.4896, 0.4217, 0.4897, 0.4216, 0.49, 0.4217, 0.4899, 0.4216, 0.4898, 0.4215, 0.49, 0.4217, 0.4899, 0.4217, 0.4897, 0.4216, 0.4897, 0.4216, 0.4898, 0.4217, 0.4897, 0.4218, 0.4896, 0.4216, 0.4895, 0.4216, 0.4897, 0.4215, 0.49, 0.4216, 0.4898, 0.4214, 0.4898, 0.4214, 0.4899, 0.4216, 0.4898, 0.4216, 0.4897, 0.4214, 0.4897, 0.4214, 0.4898, 0.4216, 0.4897, 0.4216, 0.4895, 0.4215, 0.4896, 0.4214, 0.4897, 0.4207, 0.4899, 0.4206, 0.4898, 0.4208, 0.4898, 0.4208, 0.49, 0.4206, 0.4898, 0.4207, 0.4897, 0.4208, 0.4897, 0.4208, 0.4898, 0.4207, 0.4897, 0.4208, 0.4896, 0.4209, 0.4895, 0.4208, 0.4897, 0.4208, 0.49, 0.4208, 0.4898, 0.4209, 0.4899, 0.4209, 0.49, 0.4208, 0.4898, 0.4208, 0.4897, 0.4209, 0.4897, 0.4209, 0.4899, 0.4208, 0.4897, 0.4209, 0.4895, 0.421, 0.4896, 0.4209, 0.4897, 0.4209, 0.49, 0.4209, 0.4899, 0.4211, 0.4899, 0.421, 0.49, 0.4209, 0.4899, 0.4209, 0.4897, 0.4211, 0.4898, 0.4211, 0.4899, 0.4209, 0.4897, 0.421, 0.4896, 0.4211, 0.4897, 0.4211, 0.4898])
me_icosphere_021.materials.append(mat_material)
me_icosphere_021.update()
me_icosphere_022 = bpy.data.meshes.new('Icosphere.022')
me_icosphere_022.from_pydata([(-1.006, -0.5713, -0.5952), (0.03323, 0.5777, -0.5794), (0.171, -0.3714, -0.5762), (-0.1905, -0.5417, -0.4655), (-0.9573, -0.1141, -0.2183), (-0.9672, 0.5777, -0.5743), (0.008295, 0.2683, 0.3177), (-0.08226, -0.3053, 0.1457), (-1.121, -0.245, 0.2067), (-0.8834, 0.2773, 0.3665), (-0.3431, 1.074, 0.2346), (-0.4175, 0.0771, 0.6142)], [], [(0, 1, 2), (1, 0, 5), (0, 2, 3), (0, 3, 4), (0, 4, 5), (1, 5, 10), (2, 1, 6), (3, 2, 7), (4, 3, 8), (5, 4, 9), (1, 10, 6), (2, 6, 7), (3, 7, 8), (4, 8, 9), (5, 9, 10), (6, 10, 11), (7, 6, 11), (8, 7, 11), (9, 8, 11), (10, 9, 11)])
_uv = me_icosphere_022.uv_layers.new(name='UVMap')
_uv.uv.foreach_set('vector', [0.3199, 0.1178, 0.32, 0.1181, 0.3197, 0.1181, 0.32, 0.1181, 0.3202, 0.1178, 0.3203, 0.1181, 0.321, 0.1178, 0.3211, 0.1181, 0.3209, 0.1181, 0.3207, 0.1178, 0.3209, 0.1181, 0.3206, 0.1181, 0.3204, 0.1178, 0.3206, 0.1181, 0.3203, 0.1181, 0.32, 0.1181, 0.3203, 0.1181, 0.3202, 0.1183, 0.3197, 0.1181, 0.32, 0.1181, 0.3199, 0.1183, 0.3209, 0.1181, 0.3211, 0.1181, 0.321, 0.1183, 0.3206, 0.1181, 0.3209, 0.1181, 0.3207, 0.1183, 0.3203, 0.1181, 0.3206, 0.1181, 0.3204, 0.1183, 0.32, 0.1181, 0.3202, 0.1183, 0.3199, 0.1183, 0.3197, 0.1181, 0.3199, 0.1183, 0.3196, 0.1183, 0.3209, 0.1181, 0.321, 0.1183, 0.3207, 0.1183, 0.3206, 0.1181, 0.3207, 0.1183, 0.3204, 0.1183, 0.3203, 0.1181, 0.3204, 0.1183, 0.3202, 0.1183, 0.3199, 0.1183, 0.3202, 0.1183, 0.32, 0.1185, 0.3196, 0.1183, 0.3199, 0.1183, 0.3197, 0.1185, 0.3207, 0.1183, 0.321, 0.1183, 0.3209, 0.1185, 0.3204, 0.1183, 0.3207, 0.1183, 0.3206, 0.1185, 0.3202, 0.1183, 0.3204, 0.1183, 0.3203, 0.1185])
me_icosphere_022.materials.append(mat_material)
me_icosphere_022.update()
arm_armature = bpy.data.armatures.new('Armature')  # bones are not reproduced
arm_armature_001 = bpy.data.armatures.new('Armature.001')  # bones are not reproduced

# ---- objects
ob_backeyepart = bpy.data.objects.new('BackEyePart', me_sphere_002)
ob_cube_001 = bpy.data.objects.new('Cube.001', me_cube_003)
ob_eyetail = bpy.data.objects.new('EyeTail', arm_armature)
ob_actualbody = bpy.data.objects.new('ActualBody', arm_armature_001)
ob_body_011 = bpy.data.objects.new('Body.011', me_icosphere_012)
ob_body_012 = bpy.data.objects.new('Body.012', me_icosphere_013)
ob_body_013 = bpy.data.objects.new('Body.013', me_icosphere_014)
ob_body_014 = bpy.data.objects.new('Body.014', me_icosphere_015)
ob_body_015 = bpy.data.objects.new('Body.015', me_icosphere_016)
ob_body_016 = bpy.data.objects.new('Body.016', me_icosphere_017)
ob_body_017 = bpy.data.objects.new('Body.017', me_icosphere_018)
ob_body_018 = bpy.data.objects.new('Body.018', me_icosphere_019)
ob_body_019 = bpy.data.objects.new('Body.019', me_icosphere_020)
ob_body_020 = bpy.data.objects.new('Body.020', me_icosphere_021)
ob_body_021 = bpy.data.objects.new('Body.021', me_icosphere_022)

# ---- transforms, parenting, visibility, modifiers, constraints
ob_backeyepart.location = (-0.307, 0.005615, 5.661)
ob_backeyepart.rotation_euler = (-1.571, -1.384, 1.571)
ob_backeyepart.scale = (1.071, 1.071, 0.9001)
ob_cube_001.parent = ob_eyetail
ob_cube_001.matrix_parent_inverse = Matrix(((-0.128, -2.576e-07, 1.917, -8.531), (2.576e-07, 1.921, 2.753e-07, -1.119e-06), (-1.917, 2.753e-07, -0.128, -0.2164), (-0.0, -0.0, -0.0, 1.0)))
ob_cube_001.location = (-0.4057, 0.2452, 3.71)
ob_cube_001.scale = (0.03947, 0.02274, 0.03947)
_vg = ob_cube_001.vertex_groups.new(name='Bone')
for _i, _w in zip([0, 1, 2, 3, 5, 32, 33, 34, 35, 36, 37], [0.7954, 0.8511, 0.8955, 0.9512, 0.005499, 1.008, 1.049, 1.026, 1.003, 0.03248, 0.001466]): _vg.add([_i], _w, 'REPLACE')
_vg = ob_cube_001.vertex_groups.new(name='Bone.001')
for _i, _w in zip([0, 1, 2, 3, 4, 5, 6, 7, 8, 36, 37], [0.2028, 0.1483, 0.103, 0.0468, 0.9682, 0.957, 0.9825, 0.9823, 0.009717, 0.954, 0.9727]): _vg.add([_i], _w, 'REPLACE')
_vg = ob_cube_001.vertex_groups.new(name='Bone.002')
for _i, _w in zip([8, 9, 10, 11, 12, 13, 14, 40], [0.9563, 0.9731, 0.9974, 0.9747, 0.06234, 0.4139, 0.4378, 0.04623]): _vg.add([_i], _w, 'REPLACE')
_vg = ob_cube_001.vertex_groups.new(name='Bone.003')
for _i, _w in zip([12, 13, 14, 15, 16, 17, 18, 19, 38, 39, 40, 41], [0.943, 0.5873, 0.5628, 0.9936, 0.07416, 0.1408, 0.02845, 0.01456, 0.8148, 0.9431, 0.9518, 0.9964]): _vg.add([_i], _w, 'REPLACE')
_vg = ob_cube_001.vertex_groups.new(name='Bone.004')
for _i, _w in zip([16, 17, 18, 19, 24, 25, 26, 27, 38, 39, 42, 43], [0.9291, 0.8614, 0.9707, 0.9653, 0.5642, 0.8812, 0.9759, 0.5498, 0.1832, 0.0567, 0.9294, 0.9775]): _vg.add([_i], _w, 'REPLACE')
_vg = ob_cube_001.vertex_groups.new(name='Bone.005')
for _i, _w in zip([24, 25, 27, 28, 29, 31, 42], [0.4384, 0.09832, 0.4514, 0.4386, 0.1033, 0.4721, 0.05291]): _vg.add([_i], _w, 'REPLACE')
_vg = ob_cube_001.vertex_groups.new(name='Bone.006')
for _i, _w in zip([20, 21, 22, 23, 28, 29, 30, 31], [0.5766, 0.5798, 0.9464, 0.9767, 0.5587, 0.8746, 0.9899, 0.5255]): _vg.add([_i], _w, 'REPLACE')
_vg = ob_cube_001.vertex_groups.new(name='Bone.007')
for _i, _w in zip([20, 21, 22, 23], [0.4178, 0.4306, 0.05527, 0.001354]): _vg.add([_i], _w, 'REPLACE')
_m = ob_cube_001.modifiers.new('Armature', 'ARMATURE')
_m.object = ob_eyetail
ob_eyetail.location = (-0.4083, 3.047e-09, 4.423)
ob_eyetail.rotation_euler = (-2.15e-06, -1.637, 2.012e-06)
ob_eyetail.scale = (0.5205, 0.5205, 0.5205)
ob_actualbody.location = (-0.4311, 6.583e-08, -0.4899)
ob_actualbody.show_in_front = True
ob_body_011.parent = ob_actualbody
ob_body_011.matrix_parent_inverse = Matrix(((1.0, -0.0, 0.0, 0.4311), (-0.0, 1.0, -0.0, -6.583e-08), (0.0, -0.0, 1.0, 0.4899), (-0.0, 0.0, -0.0, 1.0)))
ob_body_011.location = (-0.7773, 0.012, 1.087)
_vg = ob_body_011.vertex_groups.new(name='Bone')
_vg = ob_body_011.vertex_groups.new(name='Bone.001')
_vg.add([0, 1, 2, 3, 4, 5, 6, 7, 8, 9, 10, 11], 1.0, 'REPLACE')
_vg = ob_body_011.vertex_groups.new(name='Bone.002')
_vg = ob_body_011.vertex_groups.new(name='Bone.003')
_vg = ob_body_011.vertex_groups.new(name='Bone.004')
_vg = ob_body_011.vertex_groups.new(name='Bone.005')
_vg = ob_body_011.vertex_groups.new(name='Bone.006')
_vg = ob_body_011.vertex_groups.new(name='Bone.007')
_vg = ob_body_011.vertex_groups.new(name='Bone.008')
_vg = ob_body_011.vertex_groups.new(name='Bone.009')
_vg = ob_body_011.vertex_groups.new(name='Bone.010')
_vg = ob_body_011.vertex_groups.new(name='Bone.011')
_vg = ob_body_011.vertex_groups.new(name='Bone.012')
_vg = ob_body_011.vertex_groups.new(name='Bone.013')
_vg = ob_body_011.vertex_groups.new(name='Bone.014')
_vg = ob_body_011.vertex_groups.new(name='Bone.015')
_vg = ob_body_011.vertex_groups.new(name='Bone.016')
_vg = ob_body_011.vertex_groups.new(name='Bone.017')
_vg = ob_body_011.vertex_groups.new(name='Bone.018')
_vg = ob_body_011.vertex_groups.new(name='Bone.019')
_vg = ob_body_011.vertex_groups.new(name='Bone.020')
_vg = ob_body_011.vertex_groups.new(name='Bone.021')
_m = ob_body_011.modifiers.new('Armature', 'ARMATURE')
_m.object = ob_actualbody
ob_body_012.parent = ob_actualbody
ob_body_012.matrix_parent_inverse = Matrix(((1.0, -0.0, 0.0, 0.4311), (-0.0, 1.0, -0.0, -6.583e-08), (0.0, -0.0, 1.0, 0.4899), (-0.0, 0.0, -0.0, 1.0)))
ob_body_012.location = (-1.197, -0.04914, 1.963)
_vg = ob_body_012.vertex_groups.new(name='Bone')
_vg = ob_body_012.vertex_groups.new(name='Bone.001')
_vg = ob_body_012.vertex_groups.new(name='Bone.002')
for _i, _w in zip([0, 1, 2, 4, 5, 10], [0.06046, 0.05167, 4.474e-05, 0.04608, 0.4203, 0.008291]): _vg.add([_i], _w, 'REPLACE')
_vg = ob_body_012.vertex_groups.new(name='Bone.003')
for _i, _w in zip([0, 1, 2, 3, 4, 5, 6, 7, 8, 9, 10, 11], [0.9146, 0.9472, 0.9796, 0.9891, 0.8929, 0.5746, 0.9853, 0.9735, 0.6606, 0.94, 0.9652, 0.97]): _vg.add([_i], _w, 'REPLACE')
_vg = ob_body_012.vertex_groups.new(name='Bone.004')
for _i, _w in zip([4, 8, 9], [0.05906, 0.3273, 0.03223]): _vg.add([_i], _w, 'REPLACE')
_vg = ob_body_012.vertex_groups.new(name='Bone.005')
_vg = ob_body_012.vertex_groups.new(name='Bone.006')
_vg = ob_body_012.vertex_groups.new(name='Bone.007')
_vg = ob_body_012.vertex_groups.new(name='Bone.008')
_vg = ob_body_012.vertex_groups.new(name='Bone.009')
_vg = ob_body_012.vertex_groups.new(name='Bone.010')
_vg = ob_body_012.vertex_groups.new(name='Bone.011')
_vg = ob_body_012.vertex_groups.new(name='Bone.012')
_vg = ob_body_012.vertex_groups.new(name='Bone.013')
_vg = ob_body_012.vertex_groups.new(name='Bone.014')
_vg = ob_body_012.vertex_groups.new(name='Bone.015')
_vg = ob_body_012.vertex_groups.new(name='Bone.016')
_vg = ob_body_012.vertex_groups.new(name='Bone.017')
_vg = ob_body_012.vertex_groups.new(name='Bone.018')
_vg = ob_body_012.vertex_groups.new(name='Bone.019')
_vg = ob_body_012.vertex_groups.new(name='Bone.020')
_vg = ob_body_012.vertex_groups.new(name='Bone.021')
_m = ob_body_012.modifiers.new('Armature', 'ARMATURE')
_m.object = ob_actualbody
ob_body_013.parent = ob_actualbody
ob_body_013.matrix_parent_inverse = Matrix(((1.0, -0.0, 0.0, 0.4311), (-0.0, 1.0, -0.0, -6.583e-08), (0.0, -0.0, 1.0, 0.4899), (-0.0, 0.0, -0.0, 1.0)))
ob_body_013.location = (-0.9088, -0.03219, 2.804)
_vg = ob_body_013.vertex_groups.new(name='Bone')
_vg = ob_body_013.vertex_groups.new(name='Bone.001')
_vg = ob_body_013.vertex_groups.new(name='Bone.002')
_vg = ob_body_013.vertex_groups.new(name='Bone.003')
_vg = ob_body_013.vertex_groups.new(name='Bone.004')
for _i, _w in zip([0, 2, 4, 5, 6, 7, 8, 9, 10, 11], [0.5329, 0.06048, 0.1798, 0.06219, 0.002542, 0.09243, 0.7347, 0.1156, 0.001775, 0.07305]): _vg.add([_i], _w, 'REPLACE')
_vg = ob_body_013.vertex_groups.new(name='Bone.005')
for _i, _w in zip([0, 1, 2, 3, 4, 5, 6, 7, 8, 9, 10, 11], [0.4409, 0.9619, 0.7416, 0.6405, 0.8053, 0.9302, 0.962, 0.8435, 0.2745, 0.8822, 0.9691, 0.9172]): _vg.add([_i], _w, 'REPLACE')
_vg = ob_body_013.vertex_groups.new(name='Bone.006')
for _i, _w in zip([0, 2, 3, 7], [0.002453, 0.1979, 0.3688, 0.06409]): _vg.add([_i], _w, 'REPLACE')
_vg = ob_body_013.vertex_groups.new(name='Bone.007')
_vg = ob_body_013.vertex_groups.new(name='Bone.008')
_vg = ob_body_013.vertex_groups.new(name='Bone.009')
_vg = ob_body_013.vertex_groups.new(name='Bone.010')
_vg = ob_body_013.vertex_groups.new(name='Bone.011')
_vg = ob_body_013.vertex_groups.new(name='Bone.012')
_vg = ob_body_013.vertex_groups.new(name='Bone.013')
_vg = ob_body_013.vertex_groups.new(name='Bone.014')
_vg = ob_body_013.vertex_groups.new(name='Bone.015')
_vg = ob_body_013.vertex_groups.new(name='Bone.016')
_vg = ob_body_013.vertex_groups.new(name='Bone.017')
_vg = ob_body_013.vertex_groups.new(name='Bone.018')
_vg = ob_body_013.vertex_groups.new(name='Bone.019')
_vg = ob_body_013.vertex_groups.new(name='Bone.020')
_vg = ob_body_013.vertex_groups.new(name='Bone.021')
_m = ob_body_013.modifiers.new('Armature', 'ARMATURE')
_m.object = ob_actualbody
ob_body_014.parent = ob_actualbody
ob_body_014.matrix_parent_inverse = Matrix(((1.0, -0.0, 0.0, 0.4311), (-0.0, 1.0, -0.0, -6.583e-08), (0.0, -0.0, 1.0, 0.4899), (-0.0, 0.0, -0.0, 1.0)))
ob_body_014.location = (-0.217, -4.319, 1.928)
_vg = ob_body_014.vertex_groups.new(name='Bone')
_vg = ob_body_014.vertex_groups.new(name='Bone.001')
_vg = ob_body_014.vertex_groups.new(name='Bone.002')
_vg = ob_body_014.vertex_groups.new(name='Bone.003')
_vg = ob_body_014.vertex_groups.new(name='Bone.004')
_vg = ob_body_014.vertex_groups.new(name='Bone.005')
_vg = ob_body_014.vertex_groups.new(name='Bone.006')
_vg = ob_body_014.vertex_groups.new(name='Bone.007')
_vg = ob_body_014.vertex_groups.new(name='Bone.008')
_vg = ob_body_014.vertex_groups.new(name='Bone.009')
_vg = ob_body_014.vertex_groups.new(name='Bone.010')
_vg = ob_body_014.vertex_groups.new(name='Bone.011')
_vg = ob_body_014.vertex_groups.new(name='Bone.012')
_vg = ob_body_014.vertex_groups.new(name='Bone.013')
_vg = ob_body_014.vertex_groups.new(name='Bone.014')
_vg = ob_body_014.vertex_groups.new(name='Bone.015')
_vg = ob_body_014.vertex_groups.new(name='Bone.016')
_vg = ob_body_014.vertex_groups.new(name='Bone.017')
_vg = ob_body_014.vertex_groups.new(name='Bone.018')
_vg = ob_body_014.vertex_groups.new(name='Bone.019')
_vg = ob_body_014.vertex_groups.new(name='Bone.020')
for _i, _w in zip([0, 1, 2, 3, 4, 5, 6, 7, 8, 9, 10, 11, 12, 13, 14, 15, 16, 17, 18, 19, 20, 21, 22, 23, 24, 25, 26, 27, 28, 29, 30, 31, 32, 33, 34, 35, 36, 37, 38, 39, 40, 41, 42, 43, 44, 45, 46, 47, 48, 49, 50, 51, 52, 53, 54, 55, 56, 57, 58, 59, 60, 61, 62, 63, 64, 65, 66, 67, 68, 69, 70, 71, 72, 73, 74, 75, 76, 77, 78, 79], [0.03503, 0.03437, 0.03474, 0.02296, 0.04015, 0.04399, 0.04899, 0.05322, 0.05655, 0.05972, 0.06983, 0.09499, 0.08748, 0.1413, 0.1131, 0.3145, 0.1188, 0.3599, 0.1029, 0.3322, 0.0673, 0.1134, 0.04733, 0.05196, 0.08729, 0.07955, 0.03764, 0.04036, 0.07965, 0.04243, 0.08073, 0.05473, 0.08629, 0.06805, 0.09891, 0.09539, 0.1153, 0.1356, 0.1301, 0.2077, 0.1405, 0.2305, 0.1293, 0.2021, 0.1091, 0.1107, 0.09348, 0.06275, 0.03746, 0.03713, 0.03782, 0.05398, 0.06663, 0.09087, 0.1207, 0.1725, 0.1845, 0.159, 0.09378, 0.05684, 0.1212, 0.1011, 0.1042, 0.1003, 0.1029, 0.1174, 0.1368, 0.1457, 0.1723, 0.1551, 0.1363, 0.1194, 0.06856, 0.0834, 0.0335, 0.08557, 0.003008, 0.08261, 0.01513, 0.05586]): _vg.add([_i], _w, 'REPLACE')
_vg = ob_body_014.vertex_groups.new(name='Bone.021')
for _i, _w in zip([0, 1, 2, 3, 4, 5, 6, 7, 8, 9, 10, 11, 12, 13, 14, 15, 16, 17, 18, 19, 20, 21, 22, 23, 24, 25, 26, 27, 28, 29, 30, 31, 32, 33, 34, 35, 36, 37, 38, 39, 40, 41, 42, 43, 44, 45, 46, 47, 48, 49, 50, 51, 52, 53, 54, 55, 56, 57, 58, 59, 60, 61, 62, 63, 64, 65, 66, 67, 68, 69, 70, 71, 72, 73, 74, 75, 76, 77, 78, 79], [0.9571, 0.9572, 0.9565, 0.9629, 0.9541, 0.9519, 0.9493, 0.9457, 0.9421, 0.9395, 0.929, 0.9043, 0.9118, 0.8582, 0.8864, 0.6852, 0.881, 0.6399, 0.8969, 0.6677, 0.9325, 0.8864, 0.9511, 0.9477, 0.9122, 0.9196, 0.9544, 0.9537, 0.9189, 0.9523, 0.917, 0.9442, 0.9108, 0.9311, 0.8989, 0.9039, 0.8833, 0.8637, 0.8691, 0.7916, 0.859, 0.769, 0.8704, 0.7976, 0.8906, 0.8889, 0.9062, 0.9366, 0.9538, 0.955, 0.9544, 0.9449, 0.9325, 0.9084, 0.8785, 0.8265, 0.815, 0.8407, 0.9058, 0.9425, 0.8782, 0.8979, 0.8941, 0.8966, 0.892, 0.8795, 0.8616, 0.8534, 0.8271, 0.8445, 0.8633, 0.8803, 0.9306, 0.9147, 0.9581, 0.9136, 0.9733, 0.917, 0.9666, 0.9435]): _vg.add([_i], _w, 'REPLACE')
_m = ob_body_014.modifiers.new('Armature', 'ARMATURE')
_m.object = ob_actualbody
ob_body_015.parent = ob_actualbody
ob_body_015.matrix_parent_inverse = Matrix(((1.0, -0.0, 0.0, 0.4311), (-0.0, 1.0, -0.0, -6.583e-08), (0.0, -0.0, 1.0, 0.4899), (-0.0, 0.0, -0.0, 1.0)))
ob_body_015.location = (-0.7259, -2.976, 2.921)
_vg = ob_body_015.vertex_groups.new(name='Bone')
_vg = ob_body_015.vertex_groups.new(name='Bone.001')
_vg = ob_body_015.vertex_groups.new(name='Bone.002')
_vg = ob_body_015.vertex_groups.new(name='Bone.003')
_vg = ob_body_015.vertex_groups.new(name='Bone.004')
_vg = ob_body_015.vertex_groups.new(name='Bone.005')
_vg = ob_body_015.vertex_groups.new(name='Bone.006')
_vg = ob_body_015.vertex_groups.new(name='Bone.007')
_vg = ob_body_015.vertex_groups.new(name='Bone.008')
_vg = ob_body_015.vertex_groups.new(name='Bone.009')
_vg = ob_body_015.vertex_groups.new(name='Bone.010')
_vg = ob_body_015.vertex_groups.new(name='Bone.011')
_vg = ob_body_015.vertex_groups.new(name='Bone.012')
_vg = ob_body_015.vertex_groups.new(name='Bone.013')
_vg = ob_body_015.vertex_groups.new(name='Bone.014')
_vg = ob_body_015.vertex_groups.new(name='Bone.015')
_vg = ob_body_015.vertex_groups.new(name='Bone.016')
_vg = ob_body_015.vertex_groups.new(name='Bone.017')
_vg = ob_body_015.vertex_groups.new(name='Bone.018')
_vg = ob_body_015.vertex_groups.new(name='Bone.019')
_vg.add([0, 1, 2, 3, 4, 5, 6, 7, 8, 9, 10, 11], 1.0, 'REPLACE')
_vg = ob_body_015.vertex_groups.new(name='Bone.020')
_vg = ob_body_015.vertex_groups.new(name='Bone.021')
_m = ob_body_015.modifiers.new('Armature', 'ARMATURE')
_m.object = ob_actualbody
ob_body_016.parent = ob_actualbody
ob_body_016.matrix_parent_inverse = Matrix(((1.0, -0.0, 0.0, 0.4311), (-0.0, 1.0, -0.0, -6.583e-08), (0.0, -0.0, 1.0, 0.4899), (-0.0, 0.0, -0.0, 1.0)))
ob_body_016.location = (-0.7259, -1.537, 3.705)
_vg = ob_body_016.vertex_groups.new(name='Bone')
_vg = ob_body_016.vertex_groups.new(name='Bone.001')
_vg = ob_body_016.vertex_groups.new(name='Bone.002')
_vg = ob_body_016.vertex_groups.new(name='Bone.003')
_vg = ob_body_016.vertex_groups.new(name='Bone.004')
_vg = ob_body_016.vertex_groups.new(name='Bone.005')
_vg = ob_body_016.vertex_groups.new(name='Bone.006')
_vg = ob_body_016.vertex_groups.new(name='Bone.007')
_vg = ob_body_016.vertex_groups.new(name='Bone.008')
_vg = ob_body_016.vertex_groups.new(name='Bone.009')
_vg = ob_body_016.vertex_groups.new(name='Bone.010')
_vg = ob_body_016.vertex_groups.new(name='Bone.011')
_vg = ob_body_016.vertex_groups.new(name='Bone.012')
_vg = ob_body_016.vertex_groups.new(name='Bone.013')
_vg = ob_body_016.vertex_groups.new(name='Bone.014')
_vg = ob_body_016.vertex_groups.new(name='Bone.015')
_vg = ob_body_016.vertex_groups.new(name='Bone.016')
_vg = ob_body_016.vertex_groups.new(name='Bone.017')
_vg.add([0, 1, 2, 3, 4, 5, 6, 7, 8, 9, 10, 11], 1.0, 'REPLACE')
_vg = ob_body_016.vertex_groups.new(name='Bone.018')
_vg = ob_body_016.vertex_groups.new(name='Bone.019')
_vg = ob_body_016.vertex_groups.new(name='Bone.020')
_vg = ob_body_016.vertex_groups.new(name='Bone.021')
_m = ob_body_016.modifiers.new('Armature', 'ARMATURE')
_m.object = ob_actualbody
ob_body_017.parent = ob_actualbody
ob_body_017.matrix_parent_inverse = Matrix(((1.0, -0.0, 0.0, 0.4311), (-0.0, 1.0, -0.0, -6.583e-08), (0.0, -0.0, 1.0, 0.4899), (-0.0, 0.0, -0.0, 1.0)))
ob_body_017.location = (-0.4428, -0.06518, 3.971)
_vg = ob_body_017.vertex_groups.new(name='Bone')
_vg = ob_body_017.vertex_groups.new(name='Bone.001')
_vg = ob_body_017.vertex_groups.new(name='Bone.002')
_vg = ob_body_017.vertex_groups.new(name='Bone.003')
_vg = ob_body_017.vertex_groups.new(name='Bone.004')
_vg = ob_body_017.vertex_groups.new(name='Bone.005')
_vg = ob_body_017.vertex_groups.new(name='Bone.006')
_vg = ob_body_017.vertex_groups.new(name='Bone.007')
for _i, _w in zip([0, 1, 2, 3, 4, 5, 6, 7, 8, 9, 10], [0.01516, 0.7148, 0.1036, 0.1708, 0.02193, 0.1624, 0.1334, 0.4005, 0.06765, 0.05241, 0.8628]): _vg.add([_i], _w, 'REPLACE')
_vg = ob_body_017.vertex_groups.new(name='Bone.008')
for _i, _w in zip([0, 1, 4, 5, 6, 7, 8, 9, 10, 11], [0.0607, 0.06628, 0.1443, 0.07402, 0.7571, 0.1014, 0.6147, 0.8324, 0.09598, 0.5151]): _vg.add([_i], _w, 'REPLACE')
_vg = ob_body_017.vertex_groups.new(name='Bone.009')
for _i, _w in zip([6, 8, 9, 11], [0.04598, 0.008041, 0.04432, 0.4567]): _vg.add([_i], _w, 'REPLACE')
_vg = ob_body_017.vertex_groups.new(name='Bone.010')
_vg = ob_body_017.vertex_groups.new(name='Bone.011')
_vg = ob_body_017.vertex_groups.new(name='Bone.012')
_vg = ob_body_017.vertex_groups.new(name='Bone.013')
_vg = ob_body_017.vertex_groups.new(name='Bone.014')
_vg = ob_body_017.vertex_groups.new(name='Bone.015')
for _i, _w in zip([0, 1, 2, 3, 4, 5, 6, 7, 8, 9, 10], [0.835, 0.161, 0.5016, 0.5252, 0.7927, 0.7449, 0.05629, 0.4437, 0.3065, 0.06806, 0.01526]): _vg.add([_i], _w, 'REPLACE')
_vg = ob_body_017.vertex_groups.new(name='Bone.016')
for _i, _w in zip([0, 1, 2, 3, 7], [0.06847, 0.05352, 0.391, 0.3312, 0.01748]): _vg.add([_i], _w, 'REPLACE')
_vg = ob_body_017.vertex_groups.new(name='Bone.017')
_vg = ob_body_017.vertex_groups.new(name='Bone.018')
_vg = ob_body_017.vertex_groups.new(name='Bone.019')
_vg = ob_body_017.vertex_groups.new(name='Bone.020')
_vg = ob_body_017.vertex_groups.new(name='Bone.021')
_m = ob_body_017.modifiers.new('Armature', 'ARMATURE')
_m.object = ob_actualbody
ob_body_018.parent = ob_actualbody
ob_body_018.matrix_parent_inverse = Matrix(((1.0, -0.0, 0.0, 0.4311), (-0.0, 1.0, -0.0, -6.583e-08), (0.0, -0.0, 1.0, 0.4899), (-0.0, 0.0, -0.0, 1.0)))
ob_body_018.location = (-0.7259, 1.271, 3.708)
_vg = ob_body_018.vertex_groups.new(name='Bone')
_vg = ob_body_018.vertex_groups.new(name='Bone.001')
_vg = ob_body_018.vertex_groups.new(name='Bone.002')
_vg = ob_body_018.vertex_groups.new(name='Bone.003')
_vg = ob_body_018.vertex_groups.new(name='Bone.004')
_vg = ob_body_018.vertex_groups.new(name='Bone.005')
_vg = ob_body_018.vertex_groups.new(name='Bone.006')
_vg = ob_body_018.vertex_groups.new(name='Bone.007')
_vg = ob_body_018.vertex_groups.new(name='Bone.008')
_vg = ob_body_018.vertex_groups.new(name='Bone.009')
_vg = ob_body_018.vertex_groups.new(name='Bone.010')
_vg.add([0, 1, 2, 3, 4, 5, 6, 7, 8, 9, 10, 11], 1.0, 'REPLACE')
_vg = ob_body_018.vertex_groups.new(name='Bone.011')
_vg = ob_body_018.vertex_groups.new(name='Bone.012')
_vg = ob_body_018.vertex_groups.new(name='Bone.013')
_vg = ob_body_018.vertex_groups.new(name='Bone.014')
_vg = ob_body_018.vertex_groups.new(name='Bone.015')
_vg = ob_body_018.vertex_groups.new(name='Bone.016')
_vg = ob_body_018.vertex_groups.new(name='Bone.017')
_vg = ob_body_018.vertex_groups.new(name='Bone.018')
_vg = ob_body_018.vertex_groups.new(name='Bone.019')
_vg = ob_body_018.vertex_groups.new(name='Bone.020')
_vg = ob_body_018.vertex_groups.new(name='Bone.021')
_m = ob_body_018.modifiers.new('Armature', 'ARMATURE')
_m.object = ob_actualbody
ob_body_019.parent = ob_actualbody
ob_body_019.matrix_parent_inverse = Matrix(((1.0, -0.0, 0.0, 0.4311), (-0.0, 1.0, -0.0, -6.583e-08), (0.0, -0.0, 1.0, 0.4899), (-0.0, 0.0, -0.0, 1.0)))
ob_body_019.location = (-0.7259, 2.73, 2.925)
_vg = ob_body_019.vertex_groups.new(name='Bone')
_vg = ob_body_019.vertex_groups.new(name='Bone.001')
_vg = ob_body_019.vertex_groups.new(name='Bone.002')
_vg = ob_body_019.vertex_groups.new(name='Bone.003')
_vg = ob_body_019.vertex_groups.new(name='Bone.004')
_vg = ob_body_019.vertex_groups.new(name='Bone.005')
_vg = ob_body_019.vertex_groups.new(name='Bone.006')
_vg = ob_body_019.vertex_groups.new(name='Bone.007')
_vg = ob_body_019.vertex_groups.new(name='Bone.008')
_vg = ob_body_019.vertex_groups.new(name='Bone.009')
_vg = ob_body_019.vertex_groups.new(name='Bone.010')
_vg = ob_body_019.vertex_groups.new(name='Bone.011')
_vg = ob_body_019.vertex_groups.new(name='Bone.012')
_vg.add([0, 1, 2, 3, 4, 5, 6, 7, 8, 9, 10, 11], 1.0, 'REPLACE')
_vg = ob_body_019.vertex_groups.new(name='Bone.013')
_vg = ob_body_019.vertex_groups.new(name='Bone.014')
_vg = ob_body_019.vertex_groups.new(name='Bone.015')
_vg = ob_body_019.vertex_groups.new(name='Bone.016')
_vg = ob_body_019.vertex_groups.new(name='Bone.017')
_vg = ob_body_019.vertex_groups.new(name='Bone.018')
_vg = ob_body_019.vertex_groups.new(name='Bone.019')
_vg = ob_body_019.vertex_groups.new(name='Bone.020')
_vg = ob_body_019.vertex_groups.new(name='Bone.021')
_m = ob_body_019.modifiers.new('Armature', 'ARMATURE')
_m.object = ob_actualbody
ob_body_020.parent = ob_actualbody
ob_body_020.matrix_parent_inverse = Matrix(((1.0, -0.0, 0.0, 0.4311), (-0.0, 1.0, -0.0, -6.583e-08), (0.0, -0.0, 1.0, 0.4899), (-0.0, 0.0, -0.0, 1.0)))
ob_body_020.location = (-0.2184, 3.803, 1.889)
_vg = ob_body_020.vertex_groups.new(name='Bone')
_vg = ob_body_020.vertex_groups.new(name='Bone.001')
_vg = ob_body_020.vertex_groups.new(name='Bone.002')
_vg = ob_body_020.vertex_groups.new(name='Bone.003')
_vg = ob_body_020.vertex_groups.new(name='Bone.004')
_vg = ob_body_020.vertex_groups.new(name='Bone.005')
_vg = ob_body_020.vertex_groups.new(name='Bone.006')
_vg = ob_body_020.vertex_groups.new(name='Bone.007')
_vg = ob_body_020.vertex_groups.new(name='Bone.008')
_vg = ob_body_020.vertex_groups.new(name='Bone.009')
_vg = ob_body_020.vertex_groups.new(name='Bone.010')
_vg = ob_body_020.vertex_groups.new(name='Bone.011')
_vg = ob_body_020.vertex_groups.new(name='Bone.012')
_vg = ob_body_020.vertex_groups.new(name='Bone.013')
for _i, _w in zip([0, 2, 4, 6, 8, 10, 12, 14, 16, 18, 20, 22, 24, 25, 28, 30, 32, 34, 36, 38, 40, 42, 44, 46, 60, 61, 62, 63, 64, 65, 66, 67, 68, 69, 70, 71, 72, 73, 74, 75], [0.07523, 0.07564, 0.07792, 0.07767, 0.08012, 0.0862, 0.09, 0.08679, 0.08916, 0.08314, 0.07579, 0.07302, 0.0264, 0.04243, 0.03212, 0.02881, 0.02823, 0.02885, 0.02737, 0.02285, 0.02053, 0.01686, 0.01578, 0.01839, 0.1036, 0.09579, 0.1067, 0.1037, 0.1074, 0.1221, 0.1327, 0.1195, 0.1347, 0.1205, 0.1038, 0.09777, 0.07166, 0.06172, 0.07279, 0.05438]): _vg.add([_i], _w, 'REPLACE')
_vg = ob_body_020.vertex_groups.new(name='Bone.014')
for _i, _w in zip([0, 1, 2, 3, 4, 5, 6, 7, 8, 9, 10, 11, 12, 13, 14, 15, 16, 17, 18, 19, 20, 21, 22, 23, 24, 25, 26, 27, 28, 29, 30, 31, 32, 33, 34, 35, 36, 37, 38, 39, 40, 41, 42, 43, 44, 45, 46, 47, 48, 49, 50, 51, 52, 53, 54, 55, 56, 57, 58, 59, 60, 61, 62, 63, 64, 65, 66, 67, 68, 69, 70, 71, 72, 73, 74, 75, 76, 77, 78, 79], [0.9247, 0.9885, 0.9243, 0.9875, 0.922, 0.9874, 0.9223, 0.9868, 0.9198, 0.9855, 0.9137, 0.9836, 0.9099, 0.9844, 0.9131, 0.9868, 0.9108, 0.9898, 0.9168, 0.9901, 0.9241, 0.9893, 0.9269, 0.9892, 0.9617, 0.9537, 0.9849, 0.9862, 0.9589, 0.9853, 0.9605, 0.9857, 0.9608, 0.9859, 0.9605, 0.9861, 0.9612, 0.987, 0.9635, 0.9883, 0.9646, 0.989, 0.9665, 0.9885, 0.967, 0.9854, 0.9657, 0.987, 0.9882, 0.9895, 0.9884, 0.9875, 0.9852, 0.9809, 0.9821, 0.9854, 0.9909, 0.991, 0.9906, 0.9903, 0.8963, 0.9041, 0.8932, 0.8963, 0.8925, 0.8779, 0.8673, 0.8804, 0.8652, 0.8795, 0.8961, 0.9022, 0.9283, 0.9382, 0.9272, 0.9456, 0.9943, 0.992, 0.9943, 0.9907]): _vg.add([_i], _w, 'REPLACE')
_vg = ob_body_020.vertex_groups.new(name='Bone.015')
_vg = ob_body_020.vertex_groups.new(name='Bone.016')
_vg = ob_body_020.vertex_groups.new(name='Bone.017')
_vg = ob_body_020.vertex_groups.new(name='Bone.018')
_vg = ob_body_020.vertex_groups.new(name='Bone.019')
_vg = ob_body_020.vertex_groups.new(name='Bone.020')
_vg = ob_body_020.vertex_groups.new(name='Bone.021')
_m = ob_body_020.modifiers.new('Armature', 'ARMATURE')
_m.object = ob_actualbody
ob_body_021.parent = ob_actualbody
ob_body_021.matrix_parent_inverse = Matrix(((1.0, -0.0, 0.0, 0.4311), (-0.0, 1.0, -0.0, -6.583e-08), (0.0, -0.0, 1.0, 0.4899), (-0.0, 0.0, -0.0, 1.0)))
ob_body_021.location = (0.0, 0.0, 0.0)
_vg = ob_body_021.vertex_groups.new(name='Bone')
_vg.add([0, 1, 2, 3, 4, 5, 6, 7, 8, 9, 10, 11], 1.0, 'REPLACE')
_vg = ob_body_021.vertex_groups.new(name='Bone.001')
_vg = ob_body_021.vertex_groups.new(name='Bone.002')
_vg = ob_body_021.vertex_groups.new(name='Bone.003')
_vg = ob_body_021.vertex_groups.new(name='Bone.004')
_vg = ob_body_021.vertex_groups.new(name='Bone.005')
_vg = ob_body_021.vertex_groups.new(name='Bone.006')
_vg = ob_body_021.vertex_groups.new(name='Bone.007')
_vg = ob_body_021.vertex_groups.new(name='Bone.008')
_vg = ob_body_021.vertex_groups.new(name='Bone.009')
_vg = ob_body_021.vertex_groups.new(name='Bone.010')
_vg = ob_body_021.vertex_groups.new(name='Bone.011')
_vg = ob_body_021.vertex_groups.new(name='Bone.012')
_vg = ob_body_021.vertex_groups.new(name='Bone.013')
_vg = ob_body_021.vertex_groups.new(name='Bone.014')
_vg = ob_body_021.vertex_groups.new(name='Bone.015')
_vg = ob_body_021.vertex_groups.new(name='Bone.016')
_vg = ob_body_021.vertex_groups.new(name='Bone.017')
_vg = ob_body_021.vertex_groups.new(name='Bone.018')
_vg = ob_body_021.vertex_groups.new(name='Bone.019')
_vg = ob_body_021.vertex_groups.new(name='Bone.020')
_vg = ob_body_021.vertex_groups.new(name='Bone.021')
_m = ob_body_021.modifiers.new('Armature', 'ARMATURE')
_m.object = ob_actualbody

# ---- collection membership
col_collection.objects.link(ob_backeyepart)
col_collection.objects.link(ob_cube_001)
col_collection.objects.link(ob_eyetail)
col_collection.objects.link(ob_actualbody)
col_collection.objects.link(ob_body_011)
col_collection.objects.link(ob_body_012)
col_collection.objects.link(ob_body_013)
col_collection.objects.link(ob_body_014)
col_collection.objects.link(ob_body_015)
col_collection.objects.link(ob_body_016)
col_collection.objects.link(ob_body_017)
col_collection.objects.link(ob_body_018)
col_collection.objects.link(ob_body_019)
col_collection.objects.link(ob_body_020)
col_collection.objects.link(ob_body_021)

# ---- scene / render settings (as saved in the file)
scene.frame_start = 1; scene.frame_end = 90; scene.frame_set(90)
scene.render.engine = 'BLENDER_EEVEE_NEXT'
scene.cycles.sampling_pattern = 'TABULATED_SOBOL'
scene.view_settings.view_transform = 'Filmic'
bpy.context.view_layer.update()

# ---- added for rendering (the .blend has no active camera and no usable light): camera, sun
cam_auto = bpy.data.cameras.new('AutoCamera')
cam_auto.lens = 50.0
cam_auto.sensor_width = 36.0
cam_auto.clip_end = 1000.0
ob_auto_camera = bpy.data.objects.new('AutoCamera', cam_auto)
scene.collection.objects.link(ob_auto_camera)
ob_auto_camera.location = (11.5482, -14.5243, 12.6548)
ob_auto_camera.rotation_euler = (1.09748, -7.21219e-08, 0.694738)
scene.camera = ob_auto_camera
light_auto_sun = bpy.data.lights.new('AutoSun', 'SUN')
light_auto_sun.energy = 3.0
light_auto_sun.angle = 0.0523599
ob_auto_sun = bpy.data.objects.new('AutoSun', light_auto_sun)
scene.collection.objects.link(ob_auto_sun)
ob_auto_sun.rotation_euler = (0.872665, 0.174533, 0.523599)
bpy.context.view_layer.update()
